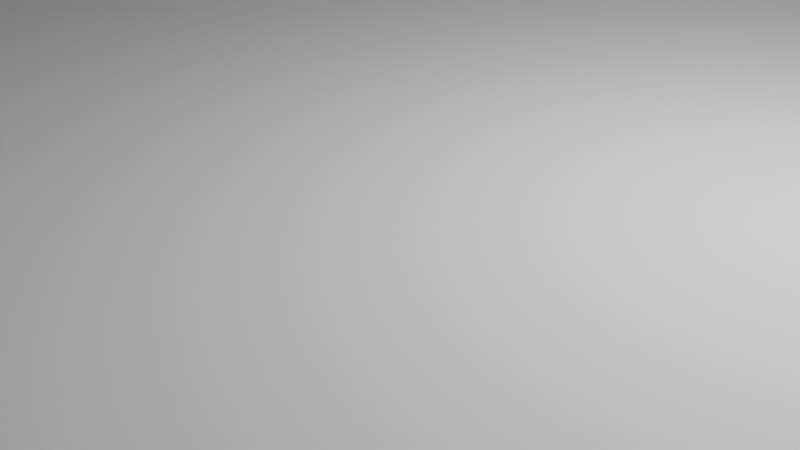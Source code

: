 # Source: Esp32Case_V0.9.blend  (saved by Blender 3.3.6; exported with 4.5.12 LTS)
import bpy
from mathutils import Matrix  # noqa: F401  (used for matrix-valued properties, if any)

bpy.ops.wm.read_factory_settings(use_empty=True)
scene = bpy.context.scene
scene.name = 'Scene'

# ---- collections
col_collection = bpy.data.collections.new('Collection'); scene.collection.children.link(col_collection)

# ---- world
world_world = bpy.data.worlds.new('World'); scene.world = world_world
world_world.use_nodes = True; world_world.node_tree.nodes.clear()
_N = world_world.node_tree.nodes; _L = world_world.node_tree.links
n0 = _N.new('ShaderNodeOutputWorld'); n0.name = 'World Output'; n0.location = (300, 300)
n1 = _N.new('ShaderNodeBackground'); n1.name = 'Background'; n1.location = (10, 300)
n1.inputs[0].default_value = (0.05088, 0.05088, 0.05088, 1.0)
_L.new(n1.outputs[0], n0.inputs[0])
n0.is_active_output = True
world_world.color = (0.05088, 0.05088, 0.05088)
world_world.use_sun_shadow = False
world_world.sun_shadow_jitter_overblur = 0.0

# ---- cameras
cam_camera = bpy.data.cameras.new('Camera')
cam_camera.clip_end = 100.0
cam_camera.ortho_scale = 7.314

# ---- lights
light_light = bpy.data.lights.new('Light', 'POINT')
light_light.transmission_factor = 0.0
light_light.energy = 1000.0
light_light.shadow_soft_size = 0.1
light_light.shadow_maximum_resolution = 0.006
light_light.use_absolute_resolution = True

# ---- meshes
me_plane = bpy.data.meshes.new('Plane')
me_plane.from_pydata([(-21.0, -20.0, 0.0), (21.0, -20.0, 0.0), (-21.0, 20.0, 0.0), (21.0, 20.0, 0.0), (-21.0, 20.0, 1.0), (-21.0, -20.0, 1.0), (21.0, -20.0, 1.0), (21.0, 20.0, 1.0), (22.48, -21.41, 1.0), (22.48, 21.41, 1.0), (-21.0, 20.0, 5.0), (-21.0, -20.0, 5.0), (21.0, -20.0, 5.0), (21.0, 20.0, 5.0), (22.48, -21.41, 5.0), (22.48, 21.41, 5.0), (22.48, -20.02, 1.0), (22.48, 19.98, 1.0), (22.48, -20.02, 5.0), (22.48, 19.98, 5.0), (-1.884, 16.76, 0.0), (-1.884, 20.0, 0.0), (10.12, 20.0, 0.0), (10.12, 16.76, 0.0), (-1.884, 16.76, 1.0), (-1.884, 20.0, 1.0), (10.12, 20.0, 1.0), (10.12, 16.76, 1.0), (-1.884, 21.41, 1.0), (10.12, 21.41, 1.0), (-1.884, 21.41, 1.1), (10.12, 21.41, 1.1), (-1.884, 20.0, 1.1), (10.12, 20.0, 1.1), (-9.46, -20.0, 0.0), (-9.46, -17.2, 0.0), (-2.46, -17.2, 0.0), (-2.46, -20.0, 0.0), (-9.46, -20.0, 1.0), (-9.46, -17.2, 1.0), (-2.46, -17.2, 1.0), (-2.46, -20.0, 1.0), (-2.46, -21.41, 1.0), (-9.46, -21.41, 1.0), (-2.46, -21.41, 5.0), (-9.46, -21.41, 5.0), (-2.46, -20.0, 5.0), (-9.46, -20.0, 5.0), (-17.09, -2.5, 0.0), (-17.09, 2.5, 0.0), (-12.09, 2.5, 0.0), (-12.09, -2.5, 0.0), (-17.09, -2.5, 1.0), (-17.09, 2.5, 1.0), (-12.09, -2.5, 1.0), (-12.09, 2.5, 1.0), (15.93, -10.5, 0.0), (15.93, 10.5, 0.0), (21.0, -10.5, 0.0), (21.0, 10.5, 0.0), (15.93, 10.5, 1.0), (21.0, -10.5, 1.0), (21.0, 10.5, 1.0), (15.93, -10.5, 1.0), (21.0, -10.5, 1.15), (21.0, 10.5, 1.15), (22.48, -10.5, 0.0), (22.48, 10.5, 0.0), (22.48, 10.5, 1.0), (22.48, -10.5, 1.0), (22.48, -10.5, 1.15), (22.48, 10.5, 1.15), (28.98, -21.41, 1.0), (28.98, -21.41, 5.0), (28.98, -20.02, 1.0), (28.98, -20.02, 5.0), (28.98, -10.5, 0.0), (28.98, 19.98, 1.0), (28.98, 19.98, 5.0), (28.98, -10.5, 1.0), (28.98, 10.5, 0.0), (28.98, 21.41, 1.0), (28.98, 21.41, 5.0), (28.98, 10.5, 1.0), (-21.0, 20.0, 4.0), (21.0, 20.0, 4.0), (21.0, -20.0, 4.0), (-2.46, -20.0, 4.0), (-21.0, 20.0, 4.5), (21.0, -20.0, 4.5), (21.0, 20.0, 4.5), (-2.46, -19.5, 4.5), (-22.48, 20.81, 0.6), (-21.88, 21.41, 0.6), (-21.87, 20.82, 0.0), (-22.47, 20.93, 0.6), (-22.44, 21.04, 0.6), (-22.38, 21.15, 0.6), (-22.31, 21.24, 0.6), (-22.47, 20.82, 0.4829), (-22.44, 20.93, 0.4855), (-22.41, 21.04, 0.4859), (-22.36, 21.14, 0.4864), (-22.3, 21.23, 0.4867), (-22.44, 20.82, 0.3704), (-22.4, 20.93, 0.3755), (-22.37, 21.04, 0.3781), (-22.33, 21.13, 0.3818), (-22.28, 21.21, 0.3838), (-22.38, 20.82, 0.2667), (-22.36, 20.93, 0.2745), (-22.33, 21.03, 0.283), (-22.3, 21.12, 0.295), (-22.25, 21.19, 0.3018), (-22.23, 21.16, 0.2517), (-21.88, 21.4, 0.4829), (-21.88, 21.37, 0.3704), (-21.88, 21.31, 0.2667), (-21.88, 21.24, 0.1757), (-22.0, 21.4, 0.6), (-22.0, 21.37, 0.4841), (-22.0, 21.34, 0.3733), (-21.99, 21.29, 0.273), (-21.99, 21.23, 0.1889), (-22.11, 21.37, 0.6), (-22.11, 21.33, 0.4855), (-22.1, 21.3, 0.3776), (-22.1, 21.27, 0.2827), (-22.09, 21.21, 0.2056), (-22.22, 21.31, 0.6), (-22.21, 21.29, 0.4864), (-22.2, 21.26, 0.3818), (-22.19, 21.23, 0.295), (-22.18, 21.19, 0.228), (-21.99, 20.82, 0.01153), (-22.1, 20.82, 0.04567), (-22.21, 20.82, 0.1011), (-22.3, 20.82, 0.1757), (-21.87, 20.94, 0.01153), (-21.99, 20.94, 0.04563), (-22.1, 20.93, 0.07642), (-22.2, 20.93, 0.1232), (-22.29, 20.93, 0.1884), (-21.87, 21.05, 0.04567), (-21.99, 21.04, 0.08082), (-22.1, 21.04, 0.1112), (-22.2, 21.04, 0.1505), (-22.27, 21.03, 0.2055), (-21.87, 21.15, 0.1011), (-21.99, 21.14, 0.1267), (-22.1, 21.13, 0.1514), (-22.18, 21.12, 0.1826), (-22.25, 21.11, 0.228), (-22.48, -20.81, 0.6), (-21.87, -20.82, 0.0), (-21.88, -21.41, 0.6), (-22.47, -20.82, 0.4829), (-22.44, -20.82, 0.3704), (-22.38, -20.82, 0.2667), (-22.3, -20.82, 0.1757), (-22.47, -20.93, 0.6), (-22.44, -20.93, 0.4841), (-22.41, -20.93, 0.3733), (-22.36, -20.93, 0.273), (-22.29, -20.93, 0.1889), (-22.44, -21.04, 0.6), (-22.4, -21.04, 0.4855), (-22.37, -21.04, 0.3776), (-22.33, -21.03, 0.2827), (-22.27, -21.03, 0.2056), (-22.38, -21.15, 0.6), (-22.36, -21.14, 0.4864), (-22.33, -21.13, 0.3818), (-22.3, -21.12, 0.295), (-22.25, -21.11, 0.228), (-22.23, -21.16, 0.2517), (-21.87, -20.94, 0.01153), (-21.87, -21.05, 0.04567), (-21.87, -21.15, 0.1011), (-21.88, -21.24, 0.1757), (-21.99, -20.82, 0.01153), (-21.99, -20.94, 0.04563), (-21.99, -21.05, 0.07642), (-21.99, -21.15, 0.1232), (-21.99, -21.23, 0.1884), (-22.1, -20.82, 0.04567), (-22.1, -20.93, 0.08082), (-22.1, -21.04, 0.1112), (-22.1, -21.14, 0.1505), (-22.09, -21.21, 0.2055), (-22.21, -20.82, 0.1011), (-22.2, -20.93, 0.1267), (-22.2, -21.04, 0.1514), (-22.18, -21.12, 0.1826), (-22.18, -21.19, 0.228), (-22.0, -21.4, 0.6), (-22.11, -21.37, 0.6), (-22.22, -21.31, 0.6), (-22.31, -21.24, 0.6), (-21.88, -21.4, 0.4829), (-22.0, -21.37, 0.4855), (-22.11, -21.34, 0.4859), (-22.21, -21.29, 0.4864), (-22.3, -21.23, 0.4867), (-21.88, -21.37, 0.3704), (-22.0, -21.33, 0.3755), (-22.1, -21.3, 0.3781), (-22.2, -21.26, 0.3818), (-22.28, -21.21, 0.3838), (-21.88, -21.31, 0.2667), (-21.99, -21.29, 0.2745), (-22.1, -21.26, 0.283), (-22.19, -21.23, 0.295), (-22.25, -21.19, 0.3018), (22.48, -20.81, 0.0), (22.48, -21.41, 0.6), (22.48, -20.93, 0.01153), (22.48, -21.04, 0.04567), (22.48, -21.15, 0.1011), (22.48, -21.24, 0.1757), (22.48, -21.31, 0.2667), (22.48, -21.37, 0.3704), (22.48, -21.4, 0.4829), (22.48, 21.41, 0.6), (22.48, 20.81, 0.0), (22.48, 21.4, 0.4829), (22.48, 21.37, 0.3704), (22.48, 21.31, 0.2667), (22.48, 21.24, 0.1757), (22.48, 21.15, 0.1011), (22.48, 21.04, 0.04567), (22.48, 20.93, 0.01153), (-22.48, 20.81, 1.0), (-21.88, 21.41, 1.0), (-22.47, 20.93, 1.0), (-22.44, 21.04, 1.0), (-22.38, 21.15, 1.0), (-22.31, 21.24, 1.0), (-22.22, 21.31, 1.0), (-22.11, 21.37, 1.0), (-22.0, 21.4, 1.0), (-21.88, -21.41, 1.0), (-22.48, -20.81, 1.0), (-22.0, -21.4, 1.0), (-22.11, -21.37, 1.0), (-22.22, -21.31, 1.0), (-22.31, -21.24, 1.0), (-22.38, -21.15, 1.0), (-22.44, -21.04, 1.0), (-22.47, -20.93, 1.0), (-21.88, 21.41, 5.0), (-22.48, 20.81, 5.0), (-22.05, 21.0, 5.0), (-22.0, 21.4, 5.0), (-22.11, 21.37, 5.0), (-22.22, 21.31, 5.0), (-22.31, 21.24, 5.0), (-22.38, 21.15, 5.0), (-22.44, 21.04, 5.0), (-22.47, 20.93, 5.0), (-22.48, -20.81, 5.0), (-21.88, -21.41, 5.0), (-22.05, -21.0, 5.0), (-22.47, -20.93, 5.0), (-22.44, -21.04, 5.0), (-22.38, -21.15, 5.0), (-22.31, -21.24, 5.0), (-22.22, -21.31, 5.0), (-22.11, -21.37, 5.0), (-22.0, -21.4, 5.0), (10.12, 21.41, 0.6), (10.12, 20.81, 0.0), (10.12, 21.4, 0.4829), (10.12, 21.37, 0.3704), (10.12, 21.31, 0.2667), (10.12, 21.24, 0.1757), (10.12, 21.15, 0.1011), (10.12, 21.04, 0.04567), (10.12, 20.93, 0.01153), (-1.884, 20.82, 0.0), (-1.884, 21.41, 0.6), (-1.884, 20.94, 0.01153), (-1.884, 21.05, 0.04567), (-1.884, 21.15, 0.1011), (-1.884, 21.24, 0.1757), (-1.884, 21.31, 0.2667), (-1.884, 21.37, 0.3704), (-1.884, 21.4, 0.4829), (-9.46, -21.41, 0.6), (-9.46, -20.82, 0.0), (-9.46, -21.4, 0.4829), (-9.46, -21.37, 0.3704), (-9.46, -21.31, 0.2667), (-9.46, -21.24, 0.1757), (-9.46, -21.15, 0.1011), (-9.46, -21.05, 0.04567), (-9.46, -20.94, 0.01153), (-2.46, -20.81, 0.0), (-2.46, -21.41, 0.6), (-2.46, -20.93, 0.01153), (-2.46, -21.04, 0.04567), (-2.46, -21.15, 0.1011), (-2.46, -21.24, 0.1757), (-2.46, -21.31, 0.2667), (-2.46, -21.37, 0.3704), (-2.46, -21.4, 0.4829), (28.98, -21.41, 0.6), (28.98, -20.81, 0.0), (28.98, -21.4, 0.4829), (28.98, -21.37, 0.3704), (28.98, -21.31, 0.2667), (28.98, -21.24, 0.1757), (28.98, -21.15, 0.1011), (28.98, -21.04, 0.04567), (28.98, -20.93, 0.01153), (28.98, 20.81, 0.0), (28.98, 21.41, 0.6), (28.98, 20.93, 0.01153), (28.98, 21.04, 0.04567), (28.98, 21.15, 0.1011), (28.98, 21.24, 0.1757), (28.98, 21.31, 0.2667), (28.98, 21.37, 0.3704), (28.98, 21.4, 0.4829), (-7.0, 20.0, 5.0), (-7.0, 20.0, 5.0), (7.0, 20.0, 5.0), (7.0, 20.0, 5.0), (7.0, 20.0, 4.0), (7.0, 20.0, 4.0), (-7.0, 20.0, 4.0), (-7.0, 20.0, 4.0), (7.0, 20.0, 4.5), (7.0, 19.5, 4.5), (-7.0, 19.5, 4.5), (-7.0, 20.0, 4.5), (10.5, -20.0, 5.0), (10.5, -20.0, 5.0), (10.5, -20.0, 4.0), (10.5, -20.0, 4.0), (10.5, -20.0, 4.5), (10.5, -19.5, 4.5)], [], [(0, 2, 49, 48), (20, 50, 49, 2, 21), (55, 24, 25, 4, 5, 38, 39, 54, 52, 53), (62, 7, 26, 27, 24, 55, 54, 39, 40, 41, 6, 61, 63, 60), (5, 4, 84, 10, 11), (61, 6, 86, 12, 13, 85, 7, 62, 65, 64), (93, 233, 28, 280), (3, 22, 271, 224), (67, 224, 315, 80), (0, 34, 289, 154), (232, 242, 260, 251), (37, 1, 214, 297), (8, 215, 306, 72), (9, 15, 82, 81), (15, 19, 78, 82), (2, 0, 154, 94), (92, 153, 242, 232), (223, 9, 81, 316), (214, 66, 76, 307), (241, 155, 288, 43), (8, 14, 44, 42), (11, 10, 252, 251, 260, 262), (261, 241, 43, 45), (26, 33, 31, 29, 270, 272, 273, 274, 275, 276, 277, 278, 271, 22, 23, 27), (14, 12, 336, 337, 46, 44), (11, 262, 261, 45, 47), (19, 15, 13, 12, 14, 18), (10, 324, 325, 326, 327, 13, 15, 250, 252), (18, 14, 73, 75), (30, 28, 233, 250, 15, 9, 29, 31), (328, 85, 90, 332), (5, 11, 47, 38), (87, 339, 338, 86, 6, 41), (69, 16, 74, 79), (71, 68, 17, 19, 18, 16, 69, 70), (43, 288, 290, 291, 292, 293, 294, 295, 296, 289, 34, 35, 39, 38, 47, 45), (28, 30, 32, 25, 24, 20, 21, 279, 281, 282, 283, 284, 285, 286, 287, 280), (23, 20, 24, 27), (30, 31, 33, 32), (41, 40, 36, 37, 297, 299, 300, 301, 302, 303, 304, 305, 298, 42, 44, 46, 87), (39, 35, 36, 40), (74, 72, 306, 308, 309, 310, 311, 312, 313, 314, 307, 76, 79), (52, 48, 49, 53), (53, 49, 50, 55), (50, 51, 54, 55), (51, 48, 52, 54), (63, 56, 57, 60), (68, 71, 65, 62, 60, 57, 59, 67), (66, 58, 56, 63, 61, 64, 70, 69), (65, 71, 70, 64), (80, 315, 317, 318, 319, 320, 321, 322, 323, 316, 81, 77, 83), (77, 81, 82, 78), (72, 74, 75, 73), (17, 68, 83, 77), (29, 9, 223, 270), (16, 18, 75, 74), (59, 3, 224, 67), (66, 69, 79, 76), (14, 8, 72, 73), (298, 215, 8, 42), (214, 1, 58, 66), (68, 67, 80, 83), (19, 17, 77, 78), (33, 26, 7, 85, 328, 329, 330, 331, 84, 4, 25, 32), (336, 12, 89, 340), (324, 10, 88, 335), (85, 13, 90), (10, 84, 88), (87, 46, 91), (339, 87, 91, 341), (12, 86, 89), (92, 95, 100, 99), (95, 96, 101, 100), (96, 97, 102, 101), (97, 98, 103, 102), (99, 100, 105, 104), (100, 101, 106, 105), (101, 102, 107, 106), (102, 103, 108, 107), (104, 105, 110, 109), (105, 106, 111, 110), (106, 107, 112, 111), (107, 108, 113, 112), (109, 110, 142, 137), (110, 111, 147, 142), (111, 112, 152, 147), (112, 113, 114, 152), (93, 115, 120, 119), (115, 116, 121, 120), (116, 117, 122, 121), (117, 118, 123, 122), (119, 120, 125, 124), (120, 121, 126, 125), (121, 122, 127, 126), (122, 123, 128, 127), (124, 125, 130, 129), (125, 126, 131, 130), (126, 127, 132, 131), (127, 128, 133, 132), (129, 130, 103, 98), (130, 131, 108, 103), (131, 132, 113, 108), (132, 133, 114, 113), (94, 134, 139, 138), (134, 135, 140, 139), (135, 136, 141, 140), (136, 137, 142, 141), (138, 139, 144, 143), (139, 140, 145, 144), (140, 141, 146, 145), (141, 142, 147, 146), (143, 144, 149, 148), (144, 145, 150, 149), (145, 146, 151, 150), (146, 147, 152, 151), (148, 149, 123, 118), (149, 150, 128, 123), (150, 151, 133, 128), (151, 152, 114, 133), (153, 156, 161, 160), (156, 157, 162, 161), (157, 158, 163, 162), (158, 159, 164, 163), (160, 161, 166, 165), (161, 162, 167, 166), (162, 163, 168, 167), (163, 164, 169, 168), (165, 166, 171, 170), (166, 167, 172, 171), (167, 168, 173, 172), (168, 169, 174, 173), (170, 171, 203, 198), (171, 172, 208, 203), (172, 173, 213, 208), (173, 174, 175, 213), (154, 176, 181, 180), (176, 177, 182, 181), (177, 178, 183, 182), (178, 179, 184, 183), (180, 181, 186, 185), (181, 182, 187, 186), (182, 183, 188, 187), (183, 184, 189, 188), (185, 186, 191, 190), (186, 187, 192, 191), (187, 188, 193, 192), (188, 189, 194, 193), (190, 191, 164, 159), (191, 192, 169, 164), (192, 193, 174, 169), (193, 194, 175, 174), (155, 195, 200, 199), (195, 196, 201, 200), (196, 197, 202, 201), (197, 198, 203, 202), (199, 200, 205, 204), (200, 201, 206, 205), (201, 202, 207, 206), (202, 203, 208, 207), (204, 205, 210, 209), (205, 206, 211, 210), (206, 207, 212, 211), (207, 208, 213, 212), (209, 210, 184, 179), (210, 211, 189, 184), (211, 212, 194, 189), (212, 213, 175, 194), (250, 253, 252), (253, 254, 252), (254, 255, 252), (255, 256, 252), (256, 257, 252), (257, 258, 252), (258, 259, 252), (259, 251, 252), (260, 263, 262), (263, 264, 262), (264, 265, 262), (265, 266, 262), (266, 267, 262), (267, 268, 262), (268, 269, 262), (269, 261, 262), (92, 232, 234, 95), (95, 234, 235, 96), (96, 235, 236, 97), (97, 236, 237, 98), (98, 237, 238, 129), (129, 238, 239, 124), (124, 239, 240, 119), (119, 240, 233, 93), (232, 251, 259, 234), (234, 259, 258, 235), (235, 258, 257, 236), (236, 257, 256, 237), (237, 256, 255, 238), (238, 255, 254, 239), (239, 254, 253, 240), (240, 253, 250, 233), (93, 280, 287, 115), (115, 287, 286, 116), (116, 286, 285, 117), (117, 285, 284, 118), (118, 284, 283, 148), (148, 283, 282, 143), (143, 282, 281, 138), (138, 281, 279, 94), (215, 298, 305, 222), (222, 305, 304, 221), (221, 304, 303, 220), (220, 303, 302, 219), (219, 302, 301, 218), (218, 301, 300, 217), (217, 300, 299, 216), (216, 299, 297, 214), (94, 154, 180, 134), (134, 180, 185, 135), (135, 185, 190, 136), (136, 190, 159, 137), (137, 159, 158, 109), (109, 158, 157, 104), (104, 157, 156, 99), (99, 156, 153, 92), (155, 241, 243, 195), (195, 243, 244, 196), (196, 244, 245, 197), (197, 245, 246, 198), (198, 246, 247, 170), (170, 247, 248, 165), (165, 248, 249, 160), (160, 249, 242, 153), (241, 261, 269, 243), (243, 269, 268, 244), (244, 268, 267, 245), (245, 267, 266, 246), (246, 266, 265, 247), (247, 265, 264, 248), (248, 264, 263, 249), (249, 263, 260, 242), (224, 271, 278, 231), (231, 278, 277, 230), (230, 277, 276, 229), (229, 276, 275, 228), (228, 275, 274, 227), (227, 274, 273, 226), (226, 273, 272, 225), (225, 272, 270, 223), (154, 289, 296, 176), (176, 296, 295, 177), (177, 295, 294, 178), (178, 294, 293, 179), (179, 293, 292, 209), (209, 292, 291, 204), (204, 291, 290, 199), (199, 290, 288, 155), (315, 224, 231, 317), (317, 231, 230, 318), (318, 230, 229, 319), (319, 229, 228, 320), (320, 228, 227, 321), (321, 227, 226, 322), (322, 226, 225, 323), (323, 225, 223, 316), (214, 307, 314, 216), (216, 314, 313, 217), (217, 313, 312, 218), (218, 312, 311, 219), (219, 311, 310, 220), (220, 310, 309, 221), (221, 309, 308, 222), (222, 308, 306, 215), (2, 94, 279, 21), (13, 327, 332, 90), (327, 326, 333, 332), (326, 325, 334, 333), (325, 324, 335, 334), (84, 331, 335, 88), (331, 330, 334, 335), (330, 329, 333, 334), (329, 328, 332, 333), (86, 338, 340, 89), (338, 339, 341, 340), (46, 337, 341, 91), (337, 336, 340, 341), (51, 35, 34, 0, 48), (1, 37, 36, 35, 51, 50, 20, 23, 22, 3, 59, 57, 56, 58)])
_uv = me_plane.uv_layers.new(name='UVMap')
_uv.uv.foreach_set('vector', [0.0, 0.0, 0.0, 1.0, 0.09309, 0.5625, 0.09309, 0.4375, 0.4551, 0.9189, 0.2121, 0.5625, 0.09309, 0.5625, 0.0, 1.0, 0.4551, 1.0, 0.2121, 0.5625, 0.4551, 0.9189, 0.4551, 1.0, 0.0, 1.0, 0.0, 0.0, 0.2748, 0.0, 0.2748, 0.07006, 0.2121, 0.4375, 0.09309, 0.4375, 0.09309, 0.5625, 1.0, 0.7625, 1.0, 1.0, 0.7409, 1.0, 0.7409, 0.9189, 0.4551, 0.9189, 0.2121, 0.5625, 0.2121, 0.4375, 0.2748, 0.07006, 0.4414, 0.07006, 0.4414, 0.0, 1.0, 0.0, 1.0, 0.2375, 0.8792, 0.2375, 0.8792, 0.7625, 0.0, 0.0, 0.0, 1.0, 0.0, 1.0, 0.0, 1.0, 0.0, 0.0, 1.0, 0.2375, 1.0, 0.0, 1.0, 0.0, 1.0, 0.0, 1.0, 1.0, 1.0, 1.0, 1.0, 1.0, 1.0, 0.7625, 1.0, 0.7625, 1.0, 0.2375, 0.01334, 1.0, 0.01334, 1.0, 0.4581, 1.0, 0.4581, 1.0, 1.0, 1.0, 0.7409, 1.0, 0.7317, 1.0, 1.014, 1.0, 1.0, 0.7452, 1.0, 0.986, 1.0, 0.986, 1.0, 0.7452, 0.0, 0.0, 0.2748, 0.0, 0.2834, 0.0, 0.0, 0.0, 0.0, 0.986, 0.0, 0.01401, 0.0, 0.01401, 0.0, 0.986, 0.4414, 0.0, 1.0, 0.0, 1.014, 0.0, 0.4437, 0.0, 1.0, 0.0, 1.0, 0.0, 1.0, 0.0, 1.0, 0.0, 1.0, 1.0, 1.0, 1.0, 1.0, 1.0, 1.0, 1.0, 1.0, 1.0, 1.0, 0.6667, 1.0, 0.6667, 1.0, 1.0, 0.0, 1.0, 0.0, 0.0, 0.0, 0.0, 0.0, 1.0, 0.0, 0.986, 0.0, 0.01401, 0.0, 0.01401, 0.0, 0.986, 1.0, 1.0, 1.0, 1.0, 1.0, 1.0, 1.0, 1.0, 1.0, 0.01401, 1.0, 0.2548, 1.0, 0.2548, 1.0, 0.01401, 0.01334, 0.0, 0.01334, 0.0, 0.2896, 0.0, 0.2896, 0.0, 1.0, 0.0, 1.0, 0.0, 0.4453, 0.0, 0.4453, 0.0, 0.0, 0.0, 0.0, 1.0, 0.0, 1.0, 0.0, 0.986, 0.0, 0.01401, 0.0, 0.0, 0.01334, 0.0, 0.01334, 0.0, 0.2896, 0.0, 0.2896, 0.0, 0.6171, 0.7095, 0.625, 0.7095, 0.625, 0.6918, 0.6171, 0.6918, 0.5856, 0.6918, 0.5764, 0.6919, 0.5675, 0.6923, 0.5593, 0.693, 0.5521, 0.694, 0.5463, 0.6951, 0.5419, 0.6964, 0.5392, 0.6978, 0.5383, 0.6993, 0.5383, 0.7095, 0.5383, 0.75, 0.6171, 0.75, 1.0, 0.0, 1.0, 0.0, 0.8138, 0.0, 0.6276, 0.0, 0.4414, 0.0, 0.4453, 0.0, 0.0, 0.0, 0.0, 0.0, 0.01334, 0.0, 0.2896, 0.0, 0.2748, 0.0, 1.0, 0.6667, 1.0, 1.0, 1.0, 1.0, 1.0, 0.0, 1.0, 0.0, 1.0, 0.3333, 0.0, 1.0, 0.2, 1.0, 0.4, 1.0, 0.6, 1.0, 0.8, 1.0, 1.0, 1.0, 1.0, 1.0, 0.01334, 1.0, 0.0, 1.0, 1.0, 0.3333, 1.0, 0.0, 1.0, 0.0, 1.0, 0.3333, 0.4581, 1.0, 0.4581, 1.0, 0.01334, 1.0, 0.01334, 1.0, 1.0, 1.0, 1.0, 1.0, 0.725, 1.0, 0.725, 1.0, 0.8, 1.0, 1.0, 1.0, 1.0, 1.0, 0.8, 1.0, 0.0, 0.0, 0.0, 0.0, 0.2748, 0.0, 0.2748, 0.0, 0.4414, 0.0, 0.6276, 0.0, 0.8138, 0.0, 1.0, 0.0, 1.0, 0.0, 0.4414, 0.0, 1.0, 0.4126, 1.0, 0.3333, 1.0, 0.3333, 1.0, 0.4126, 1.0, 0.5877, 1.0, 0.5877, 1.0, 0.6667, 1.0, 0.6667, 1.0, 0.3333, 1.0, 0.3333, 1.0, 0.4126, 1.0, 0.4126, 0.4182, 0.1557, 0.4097, 0.1557, 0.4073, 0.156, 0.4052, 0.1567, 0.4033, 0.1579, 0.4015, 0.1596, 0.3997, 0.1616, 0.3983, 0.1638, 0.3973, 0.1663, 0.397, 0.1689, 0.397, 0.1873, 0.397, 0.25, 0.4182, 0.25, 0.4182, 0.1873, 0.5972, 0.1873, 0.5972, 0.1557, 0.6171, 0.05823, 0.625, 0.05823, 0.625, 0.04055, 0.6171, 0.04055, 0.6171, 0.0, 0.5383, 0.0, 0.5383, 0.04055, 0.5383, 0.05085, 0.5392, 0.05229, 0.5419, 0.05367, 0.5463, 0.05495, 0.5521, 0.05607, 0.5593, 0.05698, 0.5675, 0.05767, 0.5764, 0.05809, 0.5856, 0.05823, 0.5383, 0.75, 0.5383, 1.0, 0.6171, 1.0, 0.6171, 0.75, 0.875, 0.6918, 0.625, 0.6918, 0.625, 0.7095, 0.875, 0.7095, 0.4182, 0.5627, 0.4182, 0.5, 0.397, 0.5, 0.397, 0.5627, 0.397, 0.5809, 0.3973, 0.5835, 0.3982, 0.586, 0.3996, 0.5883, 0.4013, 0.5904, 0.4031, 0.592, 0.4051, 0.5933, 0.4073, 0.594, 0.4097, 0.5943, 0.4182, 0.5943, 0.5972, 0.5943, 0.5972, 0.5627, 0.5077, 0.5627, 0.4182, 0.25, 0.397, 0.25, 0.397, 0.5, 0.4182, 0.5, 1.0, 0.3333, 1.0, 0.0, 1.0, 0.0, 1.0, 0.0004261, 1.0, 0.001605, 1.0, 0.003214, 1.0, 0.004515, 1.0, 0.008954, 1.0, 0.01021, 1.0, 0.01174, 1.0, 0.01401, 1.0, 0.2548, 1.0, 0.4126, 0.5125, 0.0, 0.5, 0.0, 0.5, 0.25, 0.5125, 0.25, 0.5125, 0.25, 0.5, 0.25, 0.5, 0.5, 0.5125, 0.5, 0.5, 0.5, 0.5, 0.75, 0.5125, 0.75, 0.5125, 0.5, 0.5, 0.75, 0.5, 1.0, 0.5125, 1.0, 0.5125, 0.75, 0.6122, 0.0, 0.5267, 0.0, 0.5267, 0.25, 0.6122, 0.25, 0.6122, 0.332, 0.625, 0.332, 0.625, 0.3134, 0.6122, 0.3134, 0.6122, 0.25, 0.5267, 0.25, 0.5267, 0.3134, 0.5267, 0.332, 0.5267, 0.918, 0.5267, 0.9366, 0.5267, 1.0, 0.6122, 1.0, 0.6122, 0.9366, 0.625, 0.9366, 0.625, 0.918, 0.6122, 0.918, 0.8116, 0.5, 0.793, 0.5, 0.793, 0.75, 0.8116, 0.75, 1.0, 0.7452, 1.0, 0.986, 1.0, 0.9883, 1.0, 0.9898, 1.0, 0.9911, 1.0, 0.9955, 1.0, 0.9968, 1.0, 0.9984, 1.0, 0.9996, 1.0, 1.0, 1.0, 1.0, 1.0, 0.6667, 1.0, 0.5877, 1.0, 0.6667, 1.0, 1.0, 1.0, 1.0, 1.0, 0.6667, 1.0, 0.0, 1.0, 0.3333, 1.0, 0.3333, 1.0, 0.0, 1.0, 0.6667, 1.0, 0.5877, 1.0, 0.5877, 1.0, 0.6667, 0.725, 1.0, 1.0, 1.0, 1.0, 1.0, 0.725, 1.0, 1.0, 0.3333, 1.0, 0.3333, 1.0, 0.3333, 1.0, 0.3333, 1.0, 0.7625, 1.0, 1.0, 1.0, 0.986, 1.0, 0.7452, 0.5267, 0.918, 0.6122, 0.918, 0.6122, 0.918, 0.5267, 0.918, 1.0, 0.0, 1.0, 0.0, 1.0, 0.0, 1.0, 0.0, 0.4453, 0.0, 1.0, 0.0, 1.0, 0.0, 0.4453, 0.0, 1.0, 0.01401, 1.0, 0.0, 1.0, 0.2375, 1.0, 0.2548, 0.6122, 0.332, 0.5267, 0.332, 0.5267, 0.332, 0.6122, 0.332, 1.0, 0.6667, 1.0, 0.6667, 1.0, 0.6667, 1.0, 0.6667, 0.7409, 1.0, 0.7409, 1.0, 1.0, 1.0, 1.0, 1.0, 0.8, 1.0, 0.6, 1.0, 0.4, 1.0, 0.2, 1.0, 0.0, 1.0, 0.0, 1.0, 0.4551, 1.0, 0.4551, 1.0, 0.8138, 0.0, 1.0, 0.0, 1.0, 0.0, 0.8138, 0.0, 0.2, 1.0, 0.0, 1.0, 0.0, 1.0, 0.2, 1.0, 1.0, 1.0, 1.0, 1.0, 1.0, 1.0, 0.0, 1.0, 0.0, 1.0, 0.0, 1.0, 0.5077, 0.5627, 0.5972, 0.5627, 0.5077, 0.5627, 0.6276, 0.0, 0.4414, 0.0, 0.4414, 0.0, 0.6276, 0.0, 1.0, 0.0, 1.0, 0.0, 1.0, 0.0, 0.0, 0.986, 0.0, 0.9887, 0.0, 0.9887, 0.0, 0.986, 0.0, 0.9887, 0.0, 0.9914, 0.0, 0.9913, 0.0, 0.9887, 0.0, 0.9914, 0.0, 0.9938, 0.0, 0.9936, 0.0, 0.9913, 0.0, 0.9938, 0.0, 1.0, 0.0, 1.0, 0.0, 0.9936, 0.0, 0.986, 0.0, 0.9887, 0.0, 0.9887, 0.0, 0.986, 0.0, 0.9887, 0.0, 0.9913, 0.0, 0.9912, 0.0, 0.9887, 0.0, 0.9913, 0.0, 0.9936, 0.0, 0.9934, 0.0, 0.9912, 0.0, 0.9936, 0.0, 1.0, 0.0, 1.0, 0.0, 0.9934, 0.0, 0.986, 0.0, 0.9887, 0.0, 0.9887, 0.0, 0.9861, 0.0, 0.9887, 0.0, 0.9912, 0.0, 0.9911, 0.0, 0.9887, 0.0, 0.9912, 0.0, 0.9934, 0.0, 0.9932, 0.0, 0.9911, 0.0, 0.9934, 0.0, 1.0, 0.0, 1.0, 0.0, 0.9932, 0.0, 0.9861, 0.0, 0.9887, 0.0, 0.9887, 0.0, 0.9861, 0.0, 0.9887, 0.0, 0.9911, 0.0, 0.9911, 0.0, 0.9887, 0.0, 0.9911, 0.0, 0.9932, 0.0, 0.993, 0.0, 0.9911, 0.0, 0.9932, 0.0, 1.0, 0.001895, 0.9981, 0.0, 0.993, 0.01334, 1.0, 0.01339, 1.0, 0.01084, 1.0, 0.01074, 1.0, 0.01339, 1.0, 0.01344, 1.0, 0.01089, 1.0, 0.01084, 1.0, 0.01344, 1.0, 0.0135, 1.0, 0.01094, 1.0, 0.01089, 1.0, 0.0135, 1.0, 0.01356, 1.0, 0.005498, 1.006, 0.01094, 1.0, 0.01074, 1.0, 0.01084, 1.0, 0.008384, 1.0, 0.008236, 1.0, 0.01084, 1.0, 0.01089, 1.0, 0.008476, 1.0, 0.008384, 1.0, 0.01089, 1.0, 0.01094, 1.0, 0.008592, 1.0, 0.008476, 1.0, 0.01094, 1.0, 0.005498, 1.006, 0.004336, 1.004, 0.008592, 1.0, 0.008236, 1.0, 0.008384, 1.0, 0.006131, 1.0, 0.00593, 1.0, 0.008384, 1.0, 0.008476, 1.0, 0.006348, 1.0, 0.006131, 1.0, 0.008476, 1.0, 0.008592, 1.0, 0.006642, 1.0, 0.006348, 1.0, 0.008592, 1.0, 0.004336, 1.004, 0.00341, 1.003, 0.006642, 1.0, 0.00593, 1.0, 0.006131, 1.0, 0.0, 1.0, 0.0, 1.0, 0.006131, 1.0, 0.006348, 1.0, 0.0, 1.0, 0.0, 1.0, 0.006348, 1.0, 0.006642, 1.0, 0.0, 1.0, 0.0, 1.0, 0.006642, 1.0, 0.00341, 1.003, 0.001895, 0.9981, 0.0, 1.0, 0.0, 1.0, 0.0, 0.9973, 0.0, 0.9999, 0.0, 1.003, 0.0, 0.9973, 0.0, 0.9946, 0.0, 0.9973, 0.0, 0.9999, 0.0, 0.9946, 0.0, 0.9922, 0.0, 0.995, 0.0, 0.9973, 0.0, 0.9922, 0.0, 0.9861, 0.0, 0.9887, 0.0, 0.995, 0.0, 1.003, 0.0, 0.9999, 0.0, 1.002, 0.0, 1.005, 0.0, 0.9999, 0.0, 0.9973, 0.0, 0.9999, 0.0, 1.002, 0.0, 0.9973, 0.0, 0.995, 0.0, 0.9976, 0.0, 0.9999, 0.0, 0.995, 0.0, 0.9887, 0.0, 0.9911, 0.0, 0.9976, 0.0, 1.005, 0.0, 1.002, 0.0, 1.005, 0.0, 1.008, 0.0, 1.002, 0.0, 0.9999, 0.0, 1.002, 0.0, 1.005, 0.0, 0.9999, 0.0, 0.9976, 0.0, 0.9999, 0.0, 1.002, 0.0, 0.9976, 0.0, 0.9911, 0.0, 0.993, 0.0, 0.9999, 0.0, 1.008, 0.0, 1.005, 0.005498, 1.006, 0.0, 1.014, 0.0, 1.005, 0.0, 1.002, 0.004336, 1.004, 0.005498, 1.006, 0.0, 1.002, 0.0, 0.9999, 0.00341, 1.003, 0.004336, 1.004, 0.0, 0.9999, 0.0, 0.993, 0.001895, 0.9981, 0.00341, 1.003, 0.0, 0.01401, 0.0, 0.01398, 0.0, 0.01131, 0.0, 0.01128, 0.0, 0.01398, 0.0, 0.01396, 0.0, 0.0113, 0.0, 0.01131, 0.0, 0.01396, 0.0, 0.01392, 0.0, 0.01129, 0.0, 0.0113, 0.0, 0.01392, 0.0, 0.01389, -0.005717, 0.005634, 0.0, 0.01129, 0.0, 0.01128, 0.0, 0.01131, 0.0, 0.008749, 0.0, 0.008648, 0.0, 0.01131, 0.0, 0.0113, 0.0, 0.008792, 0.0, 0.008749, 0.0, 0.0113, 0.0, 0.01129, 0.0, 0.008857, 0.0, 0.008792, 0.0, 0.01129, -0.005717, 0.005634, -0.004512, 0.004443, 0.0, 0.008857, 0.0, 0.008648, 0.0, 0.008749, 0.0, 0.006394, 0.0, 0.006226, 0.0, 0.008749, 0.0, 0.008792, 0.0, 0.006578, 0.0, 0.006394, 0.0, 0.008792, 0.0, 0.008857, 0.0, 0.006842, 0.0, 0.006578, 0.0, 0.008857, -0.004512, 0.004443, -0.00355, 0.003494, 0.0, 0.006842, 0.0, 0.006226, 0.0, 0.006394, 0.0, 0.0, 0.0, 0.0, 0.0, 0.006394, 0.0, 0.006578, 0.0, 0.0, 0.0, 0.0, 0.0, 0.006578, 0.0, 0.006842, 0.0, 0.0, 0.0, 0.0, 0.0, 0.006842, -0.00355, 0.003494, 0.001895, 0.001942, 0.0, 0.0, 0.0, 0.0, 0.002664, 0.0, -3.054e-05, 0.0, -0.00274, 0.0, 0.002664, 0.0, 0.005212, 0.0, 0.002503, 0.0, -3.054e-05, 0.0, 0.005212, 0.0, 0.007542, 0.0, 0.004788, 0.0, 0.002503, 0.0, 0.007542, 0.0, 0.01356, 0.0, 0.011, 0.0, 0.004788, 0.0, -0.00274, 0.0, -3.054e-05, 0.0, -0.002632, 0.0, -0.005381, 0.0, -3.054e-05, 0.0, 0.002503, 0.0, -9.394e-05, 0.0, -0.002632, 0.0, 0.002503, 0.0, 0.004788, 0.0, 0.002159, 0.0, -9.394e-05, 0.0, 0.004788, 0.0, 0.011, 0.0, 0.008672, 0.0, 0.002159, 0.0, -0.005381, 0.0, -0.002632, 0.0, -0.005017, 0.0, -0.007825, 0.0, -0.002632, 0.0, -9.394e-05, 0.0, -0.002402, 0.0, -0.005017, 0.0, -9.394e-05, 0.0, 0.002159, 0.0, -0.0001286, 0.0, -0.002402, 0.0, 0.002159, 0.0, 0.008672, 0.0, 0.00682, 0.0, -0.0001286, 0.0, -0.007825, 0.0, -0.005017, 0.0, -0.005717, 0.005634, -0.01408, 0.0, -0.005017, 0.0, -0.002402, 0.0, -0.004512, 0.004443, -0.005717, 0.005634, -0.002402, 0.0, -0.0001286, 0.0, -0.00355, 0.003494, -0.004512, 0.004443, -0.0001286, 0.0, 0.00682, 0.0, 0.001895, 0.001942, -0.00355, 0.003494, 0.01334, 0.0, 0.01074, 0.0, 0.01081, 0.0, 0.01339, 0.0, 0.01074, 0.0, 0.008236, 0.0, 0.008336, 0.0, 0.01081, 0.0, 0.008236, 0.0, 0.00593, 0.0, 0.006098, 0.0, 0.008336, 0.0, 0.00593, 0.0, 0.0, 0.0, 0.0, 0.0, 0.006098, 0.0, 0.01339, 0.0, 0.01081, 0.0, 0.01088, 0.0, 0.01344, 0.0, 0.01081, 0.0, 0.008336, 0.0, 0.008465, 0.0, 0.01088, 0.0, 0.008336, 0.0, 0.006098, 0.0, 0.006339, 0.0, 0.008465, 0.0, 0.006098, 0.0, 0.0, 0.0, 0.0, 0.0, 0.006339, 0.0, 0.01344, 0.0, 0.01088, 0.0, 0.01095, 0.0, 0.0135, 0.0, 0.01088, 0.0, 0.008465, 0.0, 0.008592, 0.0, 0.01095, 0.0, 0.008465, 0.0, 0.006339, 0.0, 0.006642, 0.0, 0.008592, 0.0, 0.006339, 0.0, 0.0, 0.0, 0.0, 0.0, 0.006642, 0.0, 0.0135, 0.0, 0.01095, 0.0, 0.011, 0.0, 0.01356, 0.0, 0.01095, 0.0, 0.008592, 0.0, 0.008672, 0.0, 0.011, 0.0, 0.008592, 0.0, 0.006642, 0.0, 0.00682, 0.0, 0.008672, 0.0, 0.006642, 0.0, 0.0, 0.0, 0.001895, 0.001942, 0.00682, 0.0, 0.01334, 1.0, 0.01074, 1.0, 0.0, 1.0, 0.01074, 1.0, 0.008236, 1.0, 0.0, 1.0, 0.008236, 1.0, 0.00593, 1.0, 0.0, 1.0, 0.00593, 1.0, 0.003908, 1.0, 0.0, 1.0, 0.003908, 1.0, 0.002249, 1.0, 0.0, 1.0, 0.002249, 1.0, 0.001016, 1.0, 0.0, 1.0, 0.001016, 1.0, 0.0002563, 1.0, 0.0, 1.0, 0.0002563, 1.0, 0.0, 1.0, 0.0, 1.0, 0.0, 0.01401, 0.0, 0.01128, 0.0, 0.0, 0.0, 0.01128, 0.0, 0.008648, 0.0, 0.0, 0.0, 0.008648, 0.0, 0.006226, 0.0, 0.0, 0.0, 0.006226, 0.0, 0.004103, 0.0, 0.0, 0.0, 0.004103, 0.0, 0.002361, 0.0, 0.0, 0.0, 0.002361, 0.0, 0.001066, 0.0, 0.0, 0.0, 0.001066, 0.0, 0.0002692, 0.0, 0.0, 0.0, 0.0002692, 0.0, 0.0, 0.0, 0.0, 0.0, 0.986, 0.0, 0.986, 0.0, 0.9887, 0.0, 0.9887, 0.0, 0.9887, 0.0, 0.9887, 0.0, 0.9914, 0.0, 0.9914, 0.0, 0.9914, 0.0, 0.9914, 0.0, 0.9938, 0.0, 0.9938, 0.0, 0.9938, 0.0, 0.9938, 0.0, 1.0, 0.0, 1.0, 0.0, 1.0, 0.0, 1.0, 0.00593, 1.0, 0.00593, 1.0, 0.00593, 1.0, 0.00593, 1.0, 0.008236, 1.0, 0.008236, 1.0, 0.008236, 1.0, 0.008236, 1.0, 0.01074, 1.0, 0.01074, 1.0, 0.01074, 1.0, 0.01074, 1.0, 0.01334, 1.0, 0.01334, 1.0, 0.0, 0.986, 0.0, 0.986, 0.0, 0.9887, 0.0, 0.9887, 0.0, 0.9887, 0.0, 0.9887, 0.0, 0.9914, 0.0, 0.9914, 0.0, 0.9914, 0.0, 0.9914, 0.0, 0.9938, 0.0, 0.9938, 0.0, 0.9938, 0.0, 0.9938, 0.0, 1.0, 0.0, 1.0, 0.0, 1.0, 0.0, 1.0, 0.00593, 1.0, 0.00593, 1.0, 0.00593, 1.0, 0.00593, 1.0, 0.008236, 1.0, 0.008236, 1.0, 0.008236, 1.0, 0.008236, 1.0, 0.01074, 1.0, 0.01074, 1.0, 0.01074, 1.0, 0.01074, 1.0, 0.01334, 1.0, 0.01334, 1.0, 0.01334, 1.0, 0.4581, 1.0, 0.4581, 1.0, 0.01339, 1.0, 0.01339, 1.0, 0.4581, 1.0, 0.4581, 1.0, 0.01344, 1.0, 0.01344, 1.0, 0.4581, 1.0, 0.4581, 1.0, 0.0135, 1.0, 0.0135, 1.0, 0.4581, 1.0, 0.4581, 1.0, 0.01356, 1.0, 0.01356, 1.0, 0.4581, 1.0, 0.4576, 1.0, 0.007543, 1.0, 0.007543, 1.0, 0.4576, 1.0, 0.4573, 1.0, 0.005213, 1.0, 0.005213, 1.0, 0.4573, 1.0, 0.4571, 1.0, 0.002665, 1.0, 0.002665, 1.0, 0.4571, 1.0, 0.4569, 1.0, 0.0, 1.0, 1.0, 0.0, 0.4453, 0.0, 0.4453, 0.0, 1.0, 0.0, 1.0, 0.0, 0.4453, 0.0, 0.4453, 0.0, 1.0, 0.0, 1.0, 0.0, 0.4453, 0.0, 0.4453, 0.0, 1.0, 0.0, 1.0, 0.0, 0.4453, 0.0, 0.4453, 0.0, 1.0, 0.0, 1.0, 0.0, 0.4453, 0.0, 0.4446, 0.0, 1.003, 0.003113, 1.003, 0.003113, 0.4446, 0.0, 0.4443, 0.0, 1.004, 0.004324, 1.004, 0.004324, 0.4443, 0.0, 0.444, 0.0, 1.006, 0.005638, 1.006, 0.005638, 0.444, 0.0, 0.4437, 0.0, 1.014, 0.0, 0.0, 1.0, 0.0, 0.0, 0.0, 0.00274, 0.0, 0.9973, 0.0, 0.9973, 0.0, 0.00274, 0.0, 0.005373, 0.0, 0.9946, 0.0, 0.9946, 0.0, 0.005373, 0.0, 0.007794, 0.0, 0.9922, 0.0, 0.9922, 0.0, 0.007794, 0.0, 0.01389, 0.0, 0.9861, 0.0, 0.9861, 0.0, 0.01389, 0.0, 0.01392, 0.0, 0.9861, 0.0, 0.9861, 0.0, 0.01392, 0.0, 0.01396, 0.0, 0.986, 0.0, 0.986, 0.0, 0.01396, 0.0, 0.01398, 0.0, 0.986, 0.0, 0.986, 0.0, 0.01398, 0.0, 0.01401, 0.0, 0.986, 0.01334, 0.0, 0.01334, 0.0, 0.01074, 0.0, 0.01074, 0.0, 0.01074, 0.0, 0.01074, 0.0, 0.008236, 0.0, 0.008236, 0.0, 0.008236, 0.0, 0.008236, 0.0, 0.00593, 0.0, 0.00593, 0.0, 0.00593, 0.0, 0.00593, 0.0, 0.0, 0.0, 0.0, 0.0, 0.0, 0.0, 0.0, 0.0, 0.0, 0.006226, 0.0, 0.006226, 0.0, 0.006226, 0.0, 0.006226, 0.0, 0.008648, 0.0, 0.008648, 0.0, 0.008648, 0.0, 0.008648, 0.0, 0.01128, 0.0, 0.01128, 0.0, 0.01128, 0.0, 0.01128, 0.0, 0.01401, 0.0, 0.01401, 0.01334, 0.0, 0.01334, 0.0, 0.01074, 0.0, 0.01074, 0.0, 0.01074, 0.0, 0.01074, 0.0, 0.008236, 0.0, 0.008236, 0.0, 0.008236, 0.0, 0.008236, 0.0, 0.00593, 0.0, 0.00593, 0.0, 0.00593, 0.0, 0.00593, 0.0, 0.0, 0.0, 0.0, 0.0, 0.0, 0.0, 0.0, 0.0, 0.0, 0.006226, 0.0, 0.006226, 0.0, 0.006226, 0.0, 0.006226, 0.0, 0.008648, 0.0, 0.008648, 0.0, 0.008648, 0.0, 0.008648, 0.0, 0.01128, 0.0, 0.01128, 0.0, 0.01128, 0.0, 0.01128, 0.0, 0.01401, 0.0, 0.01401, 1.014, 1.0, 0.7317, 1.0, 0.7304, 1.0, 1.006, 0.9944, 1.006, 0.9944, 0.7304, 1.0, 0.7291, 1.0, 1.004, 0.9957, 1.004, 0.9957, 0.7291, 1.0, 0.728, 1.0, 1.003, 0.9969, 1.003, 0.9969, 0.728, 1.0, 0.725, 1.0, 1.0, 1.0, 1.0, 1.0, 0.725, 1.0, 0.725, 1.0, 1.0, 1.0, 1.0, 1.0, 0.725, 1.0, 0.725, 1.0, 1.0, 1.0, 1.0, 1.0, 0.725, 1.0, 0.725, 1.0, 1.0, 1.0, 1.0, 1.0, 0.725, 1.0, 0.725, 1.0, 1.0, 1.0, 0.0, 0.0, 0.2834, 0.0, 0.2846, 0.0, 0.002664, 0.0, 0.002664, 0.0, 0.2846, 0.0, 0.2858, 0.0, 0.005212, 0.0, 0.005212, 0.0, 0.2858, 0.0, 0.2869, 0.0, 0.007542, 0.0, 0.007542, 0.0, 0.2869, 0.0, 0.2896, 0.0, 0.01356, 0.0, 0.01356, 0.0, 0.2896, 0.0, 0.2896, 0.0, 0.0135, 0.0, 0.0135, 0.0, 0.2896, 0.0, 0.2896, 0.0, 0.01344, 0.0, 0.01344, 0.0, 0.2896, 0.0, 0.2896, 0.0, 0.01339, 0.0, 0.01339, 0.0, 0.2896, 0.0, 0.2896, 0.0, 0.01334, 0.0, 1.0, 0.986, 1.0, 0.986, 1.006, 0.9944, 1.0, 0.9883, 1.0, 0.9883, 1.006, 0.9944, 1.004, 0.9957, 1.0, 0.9898, 1.0, 0.9898, 1.004, 0.9957, 1.003, 0.9969, 1.0, 0.9911, 1.0, 0.9911, 1.003, 0.9969, 1.0, 1.0, 1.0, 0.9955, 1.0, 0.9955, 1.0, 1.0, 1.0, 1.0, 1.0, 0.9968, 1.0, 0.9968, 1.0, 1.0, 1.0, 1.0, 1.0, 0.9984, 1.0, 0.9984, 1.0, 1.0, 1.0, 1.0, 1.0, 0.9996, 1.0, 0.9996, 1.0, 1.0, 1.0, 1.0, 1.0, 1.0, 1.0, 0.01401, 1.0, 0.01401, 1.0, 0.01174, 1.006, 0.005638, 1.006, 0.005638, 1.0, 0.01174, 1.0, 0.01021, 1.004, 0.004324, 1.004, 0.004324, 1.0, 0.01021, 1.0, 0.008954, 1.003, 0.003113, 1.003, 0.003113, 1.0, 0.008954, 1.0, 0.004515, 1.0, 0.0, 1.0, 0.0, 1.0, 0.004515, 1.0, 0.003214, 1.0, 0.0, 1.0, 0.0, 1.0, 0.003214, 1.0, 0.001605, 1.0, 0.0, 1.0, 0.0, 1.0, 0.001605, 1.0, 0.0004261, 1.0, 0.0, 1.0, 0.0, 1.0, 0.0004261, 1.0, 0.0, 1.0, 0.0, 0.0, 1.0, 0.0, 1.0, 0.4569, 1.0, 0.4551, 1.0, 1.0, 1.0, 0.8, 1.0, 0.8, 1.0, 1.0, 1.0, 0.8, 1.0, 0.6, 1.0, 0.6, 1.0, 0.8, 1.0, 0.6, 1.0, 0.4, 1.0, 0.4, 1.0, 0.6, 1.0, 0.4, 1.0, 0.2, 1.0, 0.2, 1.0, 0.4, 1.0, 0.0, 1.0, 0.2, 1.0, 0.2, 1.0, 0.0, 1.0, 0.2, 1.0, 0.4, 1.0, 0.4, 1.0, 0.2, 1.0, 0.4, 1.0, 0.6, 1.0, 0.6, 1.0, 0.4, 1.0, 0.6, 1.0, 0.8, 1.0, 0.8, 1.0, 0.6, 1.0, 1.0, 0.0, 0.8138, 0.0, 0.8138, 0.0, 1.0, 0.0, 0.8138, 0.0, 0.6276, 0.0, 0.6276, 0.0, 0.8138, 0.0, 0.4414, 0.0, 0.6276, 0.0, 0.6276, 0.0, 0.4414, 0.0, 0.6276, 0.0, 0.8138, 0.0, 0.8138, 0.0, 0.6276, 0.0, 0.2121, 0.4375, 0.2748, 0.07006, 0.2748, 0.0, 0.0, 0.0, 0.09309, 0.4375, 1.0, 0.0, 0.4414, 0.0, 0.4414, 0.07006, 0.2748, 0.07006, 0.2121, 0.4375, 0.2121, 0.5625, 0.4551, 0.9189, 0.7409, 0.9189, 0.7409, 1.0, 1.0, 1.0, 1.0, 0.7625, 0.8792, 0.7625, 0.8792, 0.2375, 1.0, 0.2375])
me_plane.materials.append(None)
me_plane.update()
me_cube_001 = bpy.data.meshes.new('Cube.001')
me_cube_001.from_pydata([(-10.0, -10.0, -51.43), (-10.0, -10.0, 12.0), (-10.0, 10.0, -51.43), (-10.0, 10.0, 12.0), (10.0, -10.0, -51.43), (10.0, -10.0, 12.0), (10.0, 10.0, -51.43), (10.0, 10.0, 12.0)], [], [(0, 1, 3, 2), (2, 3, 7, 6), (6, 7, 5, 4), (4, 5, 1, 0), (2, 6, 4, 0), (7, 3, 1, 5)])
_uv = me_cube_001.uv_layers.new(name='UVMap')
_uv.uv.foreach_set('vector', [0.375, 0.0, 0.625, 0.0, 0.625, 0.25, 0.375, 0.25, 0.375, 0.25, 0.625, 0.25, 0.625, 0.5, 0.375, 0.5, 0.375, 0.5, 0.625, 0.5, 0.625, 0.75, 0.375, 0.75, 0.375, 0.75, 0.625, 0.75, 0.625, 1.0, 0.375, 1.0, 0.125, 0.5, 0.375, 0.5, 0.375, 0.75, 0.125, 0.75, 0.625, 0.5, 0.875, 0.5, 0.875, 0.75, 0.625, 0.75])
me_cube_001.update()
me_cube_002 = bpy.data.meshes.new('Cube.002')
me_cube_002.from_pydata([(-10.0, -34.01, -30.8), (-10.0, -34.01, 205.3), (-10.0, 10.0, -30.8), (-10.0, 10.0, 205.3), (10.0, -34.01, -30.8), (10.0, -34.01, 205.3), (10.0, 10.0, -30.8), (10.0, 10.0, 205.3)], [], [(0, 1, 3, 2), (2, 3, 7, 6), (6, 7, 5, 4), (4, 5, 1, 0), (2, 6, 4, 0), (7, 3, 1, 5)])
_uv = me_cube_002.uv_layers.new(name='UVMap')
_uv.uv.foreach_set('vector', [0.375, 0.0, 0.625, 0.0, 0.625, 0.25, 0.375, 0.25, 0.375, 0.25, 0.625, 0.25, 0.625, 0.5, 0.375, 0.5, 0.375, 0.5, 0.625, 0.5, 0.625, 0.75, 0.375, 0.75, 0.375, 0.75, 0.625, 0.75, 0.625, 1.0, 0.375, 1.0, 0.125, 0.5, 0.375, 0.5, 0.375, 0.75, 0.125, 0.75, 0.625, 0.5, 0.875, 0.5, 0.875, 0.75, 0.625, 0.75])
me_cube_002.update()
me_cube_003 = bpy.data.meshes.new('Cube.003')
me_cube_003.from_pydata([(-10.0, -10.0, -10.0), (-10.0, -10.0, 10.0), (-10.0, 10.0, -10.0), (-10.0, 10.0, 10.0), (10.0, -10.0, -10.0), (10.0, -10.0, 10.0), (10.0, 10.0, -10.0), (10.0, 10.0, 10.0)], [], [(0, 1, 3, 2), (2, 3, 7, 6), (6, 7, 5, 4), (4, 5, 1, 0), (2, 6, 4, 0), (7, 3, 1, 5)])
_uv = me_cube_003.uv_layers.new(name='UVMap')
_uv.uv.foreach_set('vector', [0.375, 0.0, 0.625, 0.0, 0.625, 0.25, 0.375, 0.25, 0.375, 0.25, 0.625, 0.25, 0.625, 0.5, 0.375, 0.5, 0.375, 0.5, 0.625, 0.5, 0.625, 0.75, 0.375, 0.75, 0.375, 0.75, 0.625, 0.75, 0.625, 1.0, 0.375, 1.0, 0.125, 0.5, 0.375, 0.5, 0.375, 0.75, 0.125, 0.75, 0.625, 0.5, 0.875, 0.5, 0.875, 0.75, 0.625, 0.75])
me_cube_003.update()
me_cube_004 = bpy.data.meshes.new('Cube.004')
me_cube_004.from_pydata([(-10.0, -10.0, -43.16), (-10.0, -10.0, 10.0), (-10.0, 10.0, -43.16), (-10.0, 10.0, 10.0), (10.0, -10.0, -43.16), (10.0, -10.0, 10.0), (10.0, 10.0, -43.16), (10.0, 10.0, 10.0)], [], [(0, 1, 3, 2), (2, 3, 7, 6), (6, 7, 5, 4), (4, 5, 1, 0), (2, 6, 4, 0), (7, 3, 1, 5)])
_uv = me_cube_004.uv_layers.new(name='UVMap')
_uv.uv.foreach_set('vector', [0.375, 0.0, 0.625, 0.0, 0.625, 0.25, 0.375, 0.25, 0.375, 0.25, 0.625, 0.25, 0.625, 0.5, 0.375, 0.5, 0.375, 0.5, 0.625, 0.5, 0.625, 0.75, 0.375, 0.75, 0.375, 0.75, 0.625, 0.75, 0.625, 1.0, 0.375, 1.0, 0.125, 0.5, 0.375, 0.5, 0.375, 0.75, 0.125, 0.75, 0.625, 0.5, 0.875, 0.5, 0.875, 0.75, 0.625, 0.75])
me_cube_004.update()
me_plane_001 = bpy.data.meshes.new('Plane.001')
me_plane_001.from_pydata([(-21.0, -20.0, 5.1), (-21.0, 20.0, 5.1), (21.0, -20.0, 5.1), (21.0, 20.0, 5.1), (22.48, -21.41, 5.1), (22.48, 21.41, 5.1), (22.48, -20.02, 5.1), (22.48, 19.98, 5.1), (28.98, -21.41, 5.1), (28.98, -20.02, 5.1), (28.98, 19.98, 5.1), (28.98, 21.41, 5.1), (-7.0, 2.707, 12.1), (-7.0, -5.707, 12.1), (1.834, 2.707, 12.1), (22.48, 21.41, 12.1), (22.48, -21.41, 12.1), (22.48, -20.02, 12.1), (22.48, 19.98, 12.1), (1.834, -5.707, 12.1), (28.98, -21.41, 12.1), (28.98, -20.02, 12.1), (28.98, 21.41, 12.1), (28.98, 19.98, 12.1), (-7.0, 2.707, 13.1), (-7.0, -5.707, 13.1), (1.834, 2.707, 13.1), (22.48, -20.02, 13.1), (22.48, 19.98, 13.1), (1.834, -5.707, 13.1), (28.98, -20.02, 13.1), (28.98, 19.98, 13.1), (22.48, -14.68, 5.1), (22.48, 14.65, 5.1), (21.0, -14.67, 5.1), (21.0, 14.67, 5.1), (22.48, -14.68, 12.1), (22.48, 14.65, 12.1), (22.48, -14.68, 13.1), (22.48, 14.65, 13.1), (28.98, 14.65, 12.1), (28.98, 19.98, 12.1), (28.98, -20.02, 12.1), (28.98, -20.02, 13.1), (28.98, 14.65, 13.1), (28.98, 19.98, 13.1), (28.98, -14.68, 12.1), (28.98, -14.68, 13.1), (-21.0, 20.0, 12.1), (-21.0, -20.0, 12.1), (21.0, 20.0, 12.1), (21.0, 14.67, 12.1), (-21.0, 20.0, 13.1), (21.0, 20.0, 13.1), (-21.0, -20.0, 13.1), (21.0, -20.0, 12.1), (21.0, -14.67, 12.1), (21.0, -20.0, 13.1), (10.5, -20.0, 5.1), (-2.46, -20.0, 5.1), (-10.5, -20.0, 5.1), (10.5, -20.0, 12.1), (-2.46, -20.0, 12.1), (-10.5, -20.0, 12.1), (10.5, -20.0, 7.433), (10.5, -20.0, 9.767), (-2.46, -20.0, 7.433), (-2.46, -20.0, 9.767), (10.5, -19.0, 4.1), (-2.46, -19.0, 4.1), (10.5, -19.0, 5.933), (-2.46, -19.0, 5.933), (10.5, -19.5, 4.6), (-2.46, -19.5, 4.6), (10.5, -19.0, 4.1), (-2.46, -19.0, 4.1), (10.5, -19.5, 4.6), (-2.46, -19.5, 4.6), (10.5, -19.5, 4.1), (-2.46, -19.5, 4.1), (10.5, -20.0, 4.1), (-2.46, -20.0, 4.1), (-7.0, 20.0, 5.1), (7.0, 20.0, 5.1), (-7.0, 20.0, 12.1), (7.0, 20.0, 12.1), (-7.0, 20.0, 8.35), (-7.0, 20.0, 8.6), (-7.0, 20.0, 10.35), (7.0, 20.0, 8.35), (7.0, 20.0, 8.6), (7.0, 20.0, 10.35), (-7.0, 19.0, 4.1), (7.0, 19.0, 4.1), (-7.0, 19.0, 6.85), (7.0, 19.0, 6.85), (7.0, 19.5, 4.6), (-7.0, 19.5, 4.6), (-7.0, 19.5, 4.1), (7.0, 19.5, 4.1), (7.0, 20.0, 4.1), (-7.0, 20.0, 4.1), (-21.0, 10.0, 5.1), (-21.0, 0.0, 5.1), (-21.0, -10.0, 5.1), (-21.0, 10.0, 12.1), (-21.0, 0.0, 12.1), (-21.0, -10.0, 12.1), (-21.0, 20.0, 8.933), (-21.0, 20.0, 9.767), (-21.0, 10.0, 8.933), (-21.0, 10.0, 9.767), (-21.0, -20.0, 9.767), (-21.0, -20.0, 8.933), (-21.0, -10.0, 8.933), (-21.0, -10.0, 9.767), (-20.5, -10.0, 5.1), (-20.5, -20.0, 5.1), (-20.5, -20.0, 7.433), (-20.5, 20.0, 5.1), (-20.5, 10.0, 5.1), (-20.5, 20.0, 7.433), (-20.5, 10.0, 7.433), (-20.5, -10.0, 7.433), (-21.0, -10.0, 4.1), (-21.0, -20.0, 4.1), (-21.0, 20.0, 4.1), (-21.0, 10.0, 4.1), (-20.5, -10.0, 4.1), (-20.5, -20.0, 4.1), (-20.5, 20.0, 4.1), (-20.5, 10.0, 4.1), (21.0, -20.0, 8.933), (21.0, -20.0, 9.767), (21.0, -14.67, 8.933), (21.0, -14.67, 9.767), (21.0, 20.0, 9.767), (21.0, 20.0, 8.933), (21.0, 14.67, 8.933), (21.0, 14.67, 9.767), (20.5, 14.67, 5.1), (20.5, 20.0, 5.1), (20.5, 20.0, 7.433), (20.5, -20.0, 5.1), (20.5, -14.67, 5.1), (20.5, -20.0, 7.433), (20.5, -14.67, 7.433), (20.5, 14.67, 7.433), (21.0, 14.67, 4.1), (21.0, 20.0, 4.1), (21.0, -20.0, 4.1), (21.0, -14.67, 4.1), (20.5, 14.67, 4.1), (20.5, 20.0, 4.1), (20.5, -20.0, 4.1), (20.5, -14.67, 4.1), (-22.48, 20.81, 5.1), (-21.88, 21.41, 5.1), (-22.05, 21.0, 5.1), (-22.47, 20.93, 5.1), (-22.44, 21.04, 5.1), (-22.38, 21.15, 5.1), (-22.31, 21.24, 5.1), (-22.22, 21.31, 5.1), (-22.11, 21.37, 5.1), (-22.0, 21.4, 5.1), (-21.88, -21.41, 5.1), (-22.48, -20.81, 5.1), (-22.05, -21.0, 5.1), (-22.0, -21.4, 5.1), (-22.11, -21.37, 5.1), (-22.22, -21.31, 5.1), (-22.31, -21.24, 5.1), (-22.38, -21.15, 5.1), (-22.44, -21.04, 5.1), (-22.47, -20.93, 5.1), (-22.48, 20.81, 12.1), (-21.88, 21.41, 12.1), (-22.47, 20.93, 12.1), (-22.44, 21.04, 12.1), (-22.38, 21.15, 12.1), (-22.31, 21.24, 12.1), (-22.22, 21.31, 12.1), (-22.11, 21.37, 12.1), (-22.0, 21.4, 12.1), (-22.48, -20.81, 12.1), (-21.88, -21.41, 12.1), (-22.47, -20.93, 12.1), (-22.44, -21.04, 12.1), (-22.38, -21.15, 12.1), (-22.31, -21.24, 12.1), (-22.22, -21.31, 12.1), (-22.11, -21.37, 12.1), (-22.0, -21.4, 12.1), (-22.48, 20.81, 12.5), (-21.87, 20.82, 13.1), (-21.88, 21.41, 12.5), (-22.47, 20.82, 12.62), (-22.44, 20.82, 12.73), (-22.38, 20.82, 12.83), (-22.3, 20.82, 12.92), (-22.47, 20.93, 12.5), (-22.44, 20.93, 12.62), (-22.41, 20.93, 12.73), (-22.36, 20.93, 12.83), (-22.29, 20.93, 12.91), (-22.44, 21.04, 12.5), (-22.4, 21.04, 12.61), (-22.37, 21.04, 12.72), (-22.33, 21.03, 12.82), (-22.27, 21.03, 12.89), (-22.38, 21.15, 12.5), (-22.36, 21.14, 12.61), (-22.33, 21.13, 12.72), (-22.3, 21.12, 12.81), (-22.25, 21.11, 12.87), (-22.23, 21.16, 12.85), (-21.87, 20.94, 13.09), (-21.87, 21.05, 13.05), (-21.87, 21.15, 13.0), (-21.88, 21.24, 12.92), (-21.99, 20.82, 13.09), (-21.99, 20.94, 13.05), (-21.99, 21.05, 13.02), (-21.99, 21.15, 12.98), (-21.99, 21.23, 12.91), (-22.1, 20.82, 13.05), (-22.1, 20.93, 13.02), (-22.1, 21.04, 12.99), (-22.1, 21.14, 12.95), (-22.09, 21.21, 12.89), (-22.21, 20.82, 13.0), (-22.2, 20.93, 12.97), (-22.2, 21.04, 12.95), (-22.18, 21.12, 12.92), (-22.18, 21.19, 12.87), (-22.0, 21.4, 12.5), (-22.11, 21.37, 12.5), (-22.22, 21.31, 12.5), (-22.31, 21.24, 12.5), (-21.88, 21.4, 12.62), (-22.0, 21.37, 12.61), (-22.11, 21.34, 12.61), (-22.21, 21.29, 12.61), (-22.3, 21.23, 12.61), (-21.88, 21.37, 12.73), (-22.0, 21.33, 12.72), (-22.1, 21.3, 12.72), (-22.2, 21.26, 12.72), (-22.28, 21.21, 12.72), (-21.88, 21.31, 12.83), (-21.99, 21.29, 12.83), (-22.1, 21.26, 12.82), (-22.19, 21.23, 12.81), (-22.25, 21.19, 12.8), (-21.88, -21.41, 12.5), (-21.87, -20.82, 13.1), (-22.48, -20.81, 12.5), (-21.88, -21.4, 12.62), (-21.88, -21.37, 12.73), (-21.88, -21.31, 12.83), (-21.88, -21.24, 12.92), (-22.0, -21.4, 12.5), (-22.0, -21.37, 12.62), (-22.0, -21.34, 12.73), (-21.99, -21.29, 12.83), (-21.99, -21.23, 12.91), (-22.11, -21.37, 12.5), (-22.11, -21.33, 12.61), (-22.1, -21.3, 12.72), (-22.1, -21.27, 12.82), (-22.09, -21.21, 12.89), (-22.22, -21.31, 12.5), (-22.21, -21.29, 12.61), (-22.2, -21.26, 12.72), (-22.19, -21.23, 12.81), (-22.18, -21.19, 12.87), (-22.23, -21.16, 12.85), (-21.99, -20.82, 13.09), (-22.1, -20.82, 13.05), (-22.21, -20.82, 13.0), (-22.3, -20.82, 12.92), (-21.87, -20.94, 13.09), (-21.99, -20.94, 13.05), (-22.1, -20.93, 13.02), (-22.2, -20.93, 12.98), (-22.29, -20.93, 12.91), (-21.87, -21.05, 13.05), (-21.99, -21.04, 13.02), (-22.1, -21.04, 12.99), (-22.2, -21.04, 12.95), (-22.27, -21.03, 12.89), (-21.87, -21.15, 13.0), (-21.99, -21.14, 12.97), (-22.1, -21.13, 12.95), (-22.18, -21.12, 12.92), (-22.25, -21.11, 12.87), (-22.47, -20.93, 12.5), (-22.44, -21.04, 12.5), (-22.38, -21.15, 12.5), (-22.31, -21.24, 12.5), (-22.47, -20.82, 12.62), (-22.44, -20.93, 12.61), (-22.41, -21.04, 12.61), (-22.36, -21.14, 12.61), (-22.3, -21.23, 12.61), (-22.44, -20.82, 12.73), (-22.4, -20.93, 12.72), (-22.37, -21.04, 12.72), (-22.33, -21.13, 12.72), (-22.28, -21.21, 12.72), (-22.38, -20.82, 12.83), (-22.36, -20.93, 12.83), (-22.33, -21.03, 12.82), (-22.3, -21.12, 12.81), (-22.25, -21.19, 12.8), (22.48, 20.81, 13.1), (22.48, 21.41, 12.5), (22.48, 20.93, 13.09), (22.48, 21.04, 13.05), (22.48, 21.15, 13.0), (22.48, 21.24, 12.92), (22.48, 21.31, 12.83), (22.48, 21.37, 12.73), (22.48, 21.4, 12.62), (22.48, -20.81, 13.1), (22.48, -21.41, 12.5), (22.48, -20.93, 13.09), (22.48, -21.04, 13.05), (22.48, -21.15, 13.0), (22.48, -21.24, 12.92), (22.48, -21.31, 12.83), (22.48, -21.37, 12.73), (22.48, -21.4, 12.62), (28.98, -20.81, 13.1), (28.98, -21.41, 12.5), (28.98, -20.93, 13.09), (28.98, -21.04, 13.05), (28.98, -21.15, 13.0), (28.98, -21.24, 12.92), (28.98, -21.31, 12.83), (28.98, -21.37, 12.73), (28.98, -21.4, 12.62), (28.98, 21.41, 12.5), (28.98, 20.81, 13.1), (28.98, 21.4, 12.62), (28.98, 21.37, 12.73), (28.98, 21.31, 12.83), (28.98, 21.24, 12.92), (28.98, 21.15, 13.0), (28.98, 21.04, 13.05), (28.98, 20.93, 13.09)], [], [(32, 6, 4, 2, 34), (5, 11, 10, 7), (15, 177, 196, 317), (2, 4, 166, 168, 0, 60, 59, 58), (156, 167, 185, 176), (6, 9, 8, 4), (39, 37, 40, 44), (18, 23, 31, 28), (54, 52, 195, 256), (23, 22, 343, 345, 346, 347, 348, 349, 350, 351, 344, 31), (5, 157, 177, 15), (135, 133, 55, 56), (0, 168, 167, 156, 158, 1, 102, 103, 104), (8, 9, 21, 20), (10, 11, 22, 23), (33, 7, 18, 37), (4, 8, 20, 16), (9, 6, 17, 21), (7, 10, 23, 18), (111, 109, 48, 105), (176, 185, 257, 194), (11, 5, 15, 22), (83, 3, 137, 136, 50, 85, 91, 90, 89), (4, 16, 186, 166), (21, 17, 27, 30), (22, 15, 317, 343), (316, 53, 57, 325, 27, 38, 39, 28), (256, 325, 57, 54), (52, 53, 316, 195), (20, 21, 30, 334, 336, 337, 338, 339, 340, 341, 342, 335), (16, 20, 335, 326), (27, 325, 334, 30), (186, 16, 326, 255), (6, 32, 36, 17), (33, 37, 51, 139, 138, 35), (136, 139, 51, 50), (37, 36, 56, 51), (7, 33, 35, 3, 5), (56, 36, 32, 34, 134, 135), (63, 60, 0, 113, 112, 49), (29, 26, 14, 19), (316, 28, 31, 344), (25, 29, 19, 13), (36, 37, 39, 38), (37, 18, 41, 40), (44, 40, 41, 45), (42, 46, 47, 43), (17, 36, 46, 42), (28, 39, 44, 45), (38, 27, 43, 47), (18, 28, 45, 41), (36, 38, 47, 46), (27, 17, 42, 43), (12, 13, 49, 107, 106, 105, 48), (14, 12, 48, 84, 85, 50), (14, 50, 51), (24, 26, 53, 52), (25, 24, 52, 54), (19, 56, 55), (19, 14, 51, 56), (29, 25, 54, 57), (13, 19, 55, 61, 62, 63, 49), (26, 29, 57, 53), (26, 24, 12, 14), (24, 25, 13, 12), (55, 133, 132, 2, 58, 64, 65, 61), (64, 58, 72, 68, 70), (62, 67, 66, 59, 60, 63), (61, 65, 67, 62), (65, 64, 66, 67), (70, 68, 69, 71), (66, 64, 70, 71), (72, 73, 77, 76), (59, 66, 71, 69, 73), (58, 59, 73, 72), (76, 77, 81, 80), (68, 72, 76, 74), (69, 68, 74, 75), (73, 69, 75, 77), (80, 81, 79, 78), (74, 76, 80, 78), (77, 75, 79, 81), (75, 74, 78, 79), (1, 82, 86, 87, 88, 84, 48, 109, 108), (88, 91, 85, 84), (83, 89, 95, 93, 96), (86, 89, 90, 87), (87, 90, 91, 88), (92, 93, 95, 94), (97, 96, 100, 101), (89, 86, 94, 95), (86, 82, 97, 92, 94), (82, 83, 96, 97), (101, 100, 99, 98), (96, 93, 99, 100), (93, 92, 98, 99), (92, 97, 101, 98), (112, 115, 107, 49), (104, 103, 106, 107, 115, 114), (103, 102, 110, 111, 105, 106), (110, 102, 120, 122), (110, 108, 109, 111), (108, 110, 122, 121), (113, 114, 115, 112), (120, 119, 121, 122), (117, 116, 123, 118), (0, 104, 124, 125), (117, 0, 125, 129), (1, 108, 121, 119), (114, 113, 118, 123), (104, 114, 123, 116), (113, 0, 117, 118), (125, 124, 128, 129), (127, 126, 130, 131), (102, 1, 126, 127), (120, 102, 127, 131), (1, 119, 130, 126), (119, 120, 131, 130), (104, 116, 128, 124), (116, 117, 129, 128), (35, 138, 147, 140), (134, 132, 133, 135), (138, 137, 142, 147), (137, 138, 139, 136), (144, 143, 145, 146), (141, 140, 147, 142), (143, 144, 155, 154), (132, 134, 146, 145), (134, 34, 144, 146), (2, 132, 145, 143), (2, 143, 154, 150), (137, 3, 141, 142), (149, 148, 152, 153), (151, 150, 154, 155), (141, 3, 149, 153), (140, 141, 153, 152), (3, 35, 148, 149), (144, 34, 151, 155), (35, 140, 152, 148), (34, 2, 150, 151), (156, 159, 158), (159, 160, 158), (160, 161, 158), (161, 162, 158), (162, 163, 158), (163, 164, 158), (164, 165, 158), (165, 157, 158), (166, 169, 168), (169, 170, 168), (170, 171, 168), (171, 172, 168), (172, 173, 168), (173, 174, 168), (174, 175, 168), (175, 167, 168), (194, 197, 202, 201), (197, 198, 203, 202), (198, 199, 204, 203), (199, 200, 205, 204), (201, 202, 207, 206), (202, 203, 208, 207), (203, 204, 209, 208), (204, 205, 210, 209), (206, 207, 212, 211), (207, 208, 213, 212), (208, 209, 214, 213), (209, 210, 215, 214), (211, 212, 244, 239), (212, 213, 249, 244), (213, 214, 254, 249), (214, 215, 216, 254), (195, 217, 222, 221), (217, 218, 223, 222), (218, 219, 224, 223), (219, 220, 225, 224), (221, 222, 227, 226), (222, 223, 228, 227), (223, 224, 229, 228), (224, 225, 230, 229), (226, 227, 232, 231), (227, 228, 233, 232), (228, 229, 234, 233), (229, 230, 235, 234), (231, 232, 205, 200), (232, 233, 210, 205), (233, 234, 215, 210), (234, 235, 216, 215), (196, 236, 241, 240), (236, 237, 242, 241), (237, 238, 243, 242), (238, 239, 244, 243), (240, 241, 246, 245), (241, 242, 247, 246), (242, 243, 248, 247), (243, 244, 249, 248), (245, 246, 251, 250), (246, 247, 252, 251), (247, 248, 253, 252), (248, 249, 254, 253), (250, 251, 225, 220), (251, 252, 230, 225), (252, 253, 235, 230), (253, 254, 216, 235), (255, 258, 263, 262), (258, 259, 264, 263), (259, 260, 265, 264), (260, 261, 266, 265), (262, 263, 268, 267), (263, 264, 269, 268), (264, 265, 270, 269), (265, 266, 271, 270), (267, 268, 273, 272), (268, 269, 274, 273), (269, 270, 275, 274), (270, 271, 276, 275), (272, 273, 305, 300), (273, 274, 310, 305), (274, 275, 315, 310), (275, 276, 277, 315), (256, 278, 283, 282), (278, 279, 284, 283), (279, 280, 285, 284), (280, 281, 286, 285), (282, 283, 288, 287), (283, 284, 289, 288), (284, 285, 290, 289), (285, 286, 291, 290), (287, 288, 293, 292), (288, 289, 294, 293), (289, 290, 295, 294), (290, 291, 296, 295), (292, 293, 266, 261), (293, 294, 271, 266), (294, 295, 276, 271), (295, 296, 277, 276), (257, 297, 302, 301), (297, 298, 303, 302), (298, 299, 304, 303), (299, 300, 305, 304), (301, 302, 307, 306), (302, 303, 308, 307), (303, 304, 309, 308), (304, 305, 310, 309), (306, 307, 312, 311), (307, 308, 313, 312), (308, 309, 314, 313), (309, 310, 315, 314), (311, 312, 286, 281), (312, 313, 291, 286), (313, 314, 296, 291), (314, 315, 277, 296), (257, 185, 187, 297), (297, 187, 188, 298), (298, 188, 189, 299), (299, 189, 190, 300), (300, 190, 191, 272), (272, 191, 192, 267), (267, 192, 193, 262), (262, 193, 186, 255), (166, 186, 193, 169), (169, 193, 192, 170), (170, 192, 191, 171), (171, 191, 190, 172), (172, 190, 189, 173), (173, 189, 188, 174), (174, 188, 187, 175), (175, 187, 185, 167), (177, 157, 165, 184), (184, 165, 164, 183), (183, 164, 163, 182), (182, 163, 162, 181), (181, 162, 161, 180), (180, 161, 160, 179), (179, 160, 159, 178), (178, 159, 156, 176), (194, 257, 301, 197), (197, 301, 306, 198), (198, 306, 311, 199), (199, 311, 281, 200), (200, 281, 280, 231), (231, 280, 279, 226), (226, 279, 278, 221), (221, 278, 256, 195), (195, 316, 318, 217), (217, 318, 319, 218), (218, 319, 320, 219), (219, 320, 321, 220), (220, 321, 322, 250), (250, 322, 323, 245), (245, 323, 324, 240), (240, 324, 317, 196), (326, 335, 342, 333), (333, 342, 341, 332), (332, 341, 340, 331), (331, 340, 339, 330), (330, 339, 338, 329), (329, 338, 337, 328), (328, 337, 336, 327), (327, 336, 334, 325), (343, 317, 324, 345), (345, 324, 323, 346), (346, 323, 322, 347), (347, 322, 321, 348), (348, 321, 320, 349), (349, 320, 319, 350), (350, 319, 318, 351), (351, 318, 316, 344), (255, 326, 333, 258), (258, 333, 332, 259), (259, 332, 331, 260), (260, 331, 330, 261), (261, 330, 329, 292), (292, 329, 328, 287), (287, 328, 327, 282), (282, 327, 325, 256), (196, 177, 184, 236), (236, 184, 183, 237), (237, 183, 182, 238), (238, 182, 181, 239), (239, 181, 180, 211), (211, 180, 179, 206), (206, 179, 178, 201), (201, 178, 176, 194), (1, 158, 157, 5, 3, 83, 82)])
_uv = me_plane_001.uv_layers.new(name='UVMap')
_uv.uv.foreach_set('vector', [1.0, 0.4444, 1.0, 0.3333, 1.0, 0.0, 1.0, 0.0, 1.0, 0.3333, 1.0, 1.0, 1.0, 1.0, 1.0, 0.6667, 1.0, 0.6667, 1.0, 1.0, 0.01334, 1.0, 0.01334, 1.0, 1.0, 1.0, 1.0, 0.0, 1.0, 0.0, 0.01334, 0.0, 0.0, 0.0, 0.0, 0.0, 0.25, 0.0, 0.5, 0.0, 0.75, 0.0, 0.0, 0.986, 0.0, 0.01401, 0.0, 0.01401, 0.0, 0.986, 1.0, 0.3333, 1.0, 0.3333, 1.0, 0.0, 1.0, 0.0, 1.0, 0.6222, 1.0, 0.5556, 1.0, 0.5556, 1.0, 0.6222, 1.0, 0.6667, 1.0, 0.6667, 1.0, 0.6667, 1.0, 0.6667, 0.0, 0.0, 0.0, 1.0, 0.0, 1.0, 0.0, 0.0, 1.0, 0.6667, 1.0, 1.0, 1.0, 1.0, 1.0, 0.9991, 1.0, 0.9965, 1.0, 0.9922, 1.0, 0.9864, 1.0, 0.938, 1.0, 0.9139, 1.0, 0.8877, 1.0, 0.8605, 1.0, 0.6667, 1.0, 1.0, 0.01334, 1.0, 0.01334, 1.0, 1.0, 1.0, 1.0, 0.3333, 1.0, 0.0, 1.0, 0.0, 1.0, 0.3333, 0.0, 0.0, 0.0, 0.0, 0.0, 0.01401, 0.0, 0.986, 0.0, 1.0, 0.0, 1.0, 0.0, 0.75, 0.0, 0.5, 0.0, 0.25, 1.0, 0.0, 1.0, 0.3333, 1.0, 0.3333, 1.0, 0.0, 1.0, 0.6667, 1.0, 1.0, 1.0, 1.0, 1.0, 0.6667, 1.0, 0.5556, 1.0, 0.6667, 1.0, 0.6667, 1.0, 0.5556, 1.0, 0.0, 1.0, 0.0, 1.0, 0.0, 1.0, 0.0, 1.0, 0.3333, 1.0, 0.3333, 1.0, 0.3333, 1.0, 0.3333, 1.0, 0.6667, 1.0, 0.6667, 1.0, 0.6667, 1.0, 0.6667, 0.0, 0.75, 0.0, 1.0, 0.0, 1.0, 0.0, 0.75, 0.0, 0.986, 0.0, 0.01401, 0.0, 0.01401, 0.0, 0.986, 1.0, 1.0, 1.0, 1.0, 1.0, 1.0, 1.0, 1.0, 0.6667, 1.0, 1.0, 1.0, 1.0, 1.0, 1.0, 1.0, 1.0, 1.0, 0.6667, 1.0, 0.6667, 1.0, 0.6667, 1.0, 0.6667, 1.0, 1.0, 0.0, 1.0, 0.0, 0.01334, 0.0, 0.01334, 0.0, 1.0, 0.3333, 1.0, 0.3333, 1.0, 0.3333, 1.0, 0.3333, 1.0, 1.0, 1.0, 1.0, 1.0, 1.0, 1.0, 1.0, 1.0, 0.8605, 0.0, 0.0, 1.0, 0.0, 1.0, 0.1431, 1.0, 0.3333, 1.0, 0.3778, 1.0, 0.6222, 1.0, 0.6667, 0.0, 0.0, 1.014, 0.0, 1.0, 0.0, 0.0, 0.0, 0.0, 1.0, 1.0, 1.0, 1.014, 1.0, 0.0, 1.0, 1.0, 0.0, 1.0, 0.3333, 1.0, 0.3333, 1.0, 0.1431, 1.0, 0.1152, 1.0, 0.08832, 1.0, 0.06359, 1.0, 0.01397, 1.0, 0.008038, 1.0, 0.00363, 1.0, 0.0009165, 1.0, 0.0, 1.0, 0.0, 1.0, 0.0, 1.0, 0.0, 1.0, 0.0, 1.0, 0.3333, 1.0, 0.1431, 1.0, 0.1431, 1.0, 0.3333, 0.01334, 0.0, 1.0, 0.0, 1.0, 0.0, 0.01334, 0.0, 1.0, 0.3333, 1.0, 0.4444, 1.0, 0.4444, 1.0, 0.3333, 1.0, 0.5556, 1.0, 0.5556, 1.0, 0.6667, 1.0, 0.6667, 1.0, 0.6667, 1.0, 0.6667, 1.0, 1.0, 1.0, 0.6667, 1.0, 0.6667, 1.0, 1.0, 1.0, 0.5556, 1.0, 0.4444, 1.0, 0.3333, 1.0, 0.6667, 1.0, 0.6667, 1.0, 0.5556, 1.0, 0.6667, 1.0, 1.0, 1.0, 1.0, 1.0, 0.3333, 1.0, 0.4444, 1.0, 0.4444, 1.0, 0.3333, 1.0, 0.3333, 1.0, 0.3333, 0.25, 0.0, 0.25, 0.0, 0.0, 0.0, 0.0, 0.0, 0.0, 0.0, 0.0, 0.0, 0.3091, 0.0, 0.2462, 0.0, 0.5553, 0.8578, 0.5553, 0.1422, 1.0, 0.8605, 1.0, 0.6667, 1.0, 0.6667, 1.0, 0.8605, 0.2462, 0.0, 0.3091, 0.0, 0.5553, 0.4485, 0.4447, 0.4468, 1.0, 0.4444, 1.0, 0.5556, 1.0, 0.6222, 1.0, 0.3778, 1.0, 0.5556, 1.0, 0.6667, 1.0, 0.6667, 1.0, 0.5556, 1.0, 0.6222, 1.0, 0.5556, 1.0, 0.6667, 1.0, 0.6667, 1.0, 0.3333, 1.0, 0.4444, 1.0, 0.3778, 1.0, 0.3333, 1.0, 0.3333, 1.0, 0.4444, 1.0, 0.4444, 1.0, 0.3333, 1.0, 0.6667, 1.0, 0.6222, 1.0, 0.6222, 1.0, 0.6667, 1.0, 0.3778, 1.0, 0.3333, 1.0, 0.3333, 1.0, 0.3778, 1.0, 0.6667, 1.0, 0.6667, 1.0, 0.6667, 1.0, 0.6667, 1.0, 0.4444, 1.0, 0.3778, 1.0, 0.3778, 1.0, 0.4444, 1.0, 0.3333, 1.0, 0.3333, 1.0, 0.3333, 1.0, 0.3333, 0.4447, 0.5532, 0.4447, 0.4468, 0.0, 0.0, 0.0, 0.25, 0.0, 0.5, 0.0, 0.75, 0.0, 1.0, 0.5553, 0.5515, 0.4447, 0.5532, 0.0, 1.0, 0.3333, 1.0, 0.6667, 1.0, 1.0, 1.0, 0.5553, 0.5515, 1.0, 1.0, 1.0, 0.6667, 0.1985, 0.0, 0.2462, 0.0, 0.0, 0.0, 0.0, 0.0, 0.2462, 0.0, 0.1985, 0.0, 0.0, 0.0, 0.0, 0.0, 0.5553, 0.1422, 1.0, 0.3333, 1.0, 0.0, 0.5553, 0.1422, 0.5553, 0.8578, 1.0, 0.6667, 1.0, 0.3333, 0.3091, 0.0, 0.2462, 0.0, 0.0, 0.0, 1.0, 0.0, 0.4447, 0.4468, 0.5553, 0.4485, 1.0, 0.0, 0.75, 0.0, 0.5, 0.0, 0.25, 0.0, 0.0, 0.0, 0.2462, 0.0, 0.3091, 0.0, 1.0, 0.0, 0.0, 0.0, 0.2462, 0.0, 0.1985, 0.0, 0.4447, 0.5532, 0.5553, 0.5515, 0.1985, 0.0, 0.2462, 0.0, 0.4447, 0.4468, 0.4447, 0.5532, 1.0, 0.0, 1.0, 0.0, 1.0, 0.0, 1.0, 0.0, 0.75, 0.0, 0.75, 0.0, 0.75, 0.0, 0.75, 0.0, 0.75, 0.0, 0.75, 0.0, 0.75, 0.0, 0.75, 0.0, 0.75, 0.0, 0.5, 0.0, 0.5, 0.0, 0.5, 0.0, 0.5, 0.0, 0.25, 0.0, 0.25, 0.0, 0.75, 0.0, 0.75, 0.0, 0.5, 0.0, 0.5, 0.0, 0.75, 0.0, 0.75, 0.0, 0.5, 0.0, 0.5, 0.0, 0.75, 0.0, 0.75, 0.0, 0.5, 0.0, 0.5, 0.0, 0.5, 0.0, 0.75, 0.0, 0.75, 0.0, 0.5, 0.0, 0.75, 0.0, 0.5, 0.0, 0.5, 0.0, 0.75, 0.0, 0.5, 0.0, 0.5, 0.0, 0.5, 0.0, 0.5, 0.0, 0.5, 0.0, 0.75, 0.0, 0.5, 0.0, 0.5, 0.0, 0.75, 0.0, 0.75, 0.0, 0.5, 0.0, 0.5, 0.0, 0.75, 0.0, 0.75, 0.0, 0.75, 0.0, 0.75, 0.0, 0.75, 0.0, 0.5, 0.0, 0.75, 0.0, 0.75, 0.0, 0.5, 0.0, 0.5, 0.0, 0.5, 0.0, 0.5, 0.0, 0.5, 0.0, 0.75, 0.0, 0.5, 0.0, 0.5, 0.0, 0.75, 0.0, 0.75, 0.0, 0.75, 0.0, 0.75, 0.0, 0.75, 0.0, 0.5, 0.0, 0.5, 0.0, 0.5, 0.0, 0.5, 0.0, 0.5, 0.0, 0.75, 0.0, 0.75, 0.0, 0.5, 0.0, 0.0, 1.0, 0.3333, 1.0, 0.3333, 1.0, 0.3333, 1.0, 0.3333, 1.0, 0.3333, 1.0, 0.0, 1.0, 0.0, 1.0, 0.0, 1.0, 0.3333, 1.0, 0.6667, 1.0, 0.6667, 1.0, 0.3333, 1.0, 0.6667, 1.0, 0.6667, 1.0, 0.6667, 1.0, 0.6667, 1.0, 0.6667, 1.0, 0.3333, 1.0, 0.6667, 1.0, 0.6667, 1.0, 0.3333, 1.0, 0.3333, 1.0, 0.6667, 1.0, 0.6667, 1.0, 0.3333, 1.0, 0.3333, 1.0, 0.6667, 1.0, 0.6667, 1.0, 0.3333, 1.0, 0.3333, 1.0, 0.6667, 1.0, 0.6667, 1.0, 0.3333, 1.0, 0.6667, 1.0, 0.3333, 1.0, 0.3333, 1.0, 0.6667, 1.0, 0.3333, 1.0, 0.3333, 1.0, 0.3333, 1.0, 0.3333, 1.0, 0.3333, 1.0, 0.3333, 1.0, 0.6667, 1.0, 0.6667, 1.0, 0.3333, 1.0, 0.3333, 1.0, 0.6667, 1.0, 0.6667, 1.0, 0.3333, 1.0, 0.6667, 1.0, 0.6667, 1.0, 0.6667, 1.0, 0.6667, 1.0, 0.6667, 1.0, 0.3333, 1.0, 0.3333, 1.0, 0.6667, 1.0, 0.3333, 1.0, 0.3333, 1.0, 0.3333, 1.0, 0.3333, 1.0, 0.0, 0.0, 0.0, 0.25, 0.0, 0.25, 0.0, 0.0, 0.0, 0.25, 0.0, 0.5, 0.0, 0.5, 0.0, 0.25, 0.0, 0.25, 0.0, 0.25, 0.0, 0.5, 0.0, 0.75, 0.0, 0.75, 0.0, 0.75, 0.0, 0.75, 0.0, 0.5, 0.0, 0.75, 0.0, 0.75, 0.0, 0.75, 0.0, 0.75, 0.0, 0.75, 0.0, 1.0, 0.0, 1.0, 0.0, 0.75, 0.0, 1.0, 0.0, 0.75, 0.0, 0.75, 0.0, 1.0, 0.0, 0.0, 0.0, 0.25, 0.0, 0.25, 0.0, 0.0, 0.0, 0.75, 0.0, 1.0, 0.0, 1.0, 0.0, 0.75, 0.0, 0.0, 0.0, 0.25, 0.0, 0.25, 0.0, 0.0, 0.0, 0.0, 0.0, 0.25, 0.0, 0.25, 0.0, 0.0, 0.0, 0.0, 0.0, 0.0, 0.0, 0.0, 0.0, 0.0, 0.0, 1.0, 0.0, 1.0, 0.0, 1.0, 0.0, 1.0, 0.0, 0.25, 0.0, 0.0, 0.0, 0.0, 0.0, 0.25, 0.0, 0.25, 0.0, 0.25, 0.0, 0.25, 0.0, 0.25, 0.0, 0.0, 0.0, 0.0, 0.0, 0.0, 0.0, 0.0, 0.0, 0.0, 0.0, 0.25, 0.0, 0.25, 0.0, 0.0, 0.0, 0.75, 0.0, 1.0, 0.0, 1.0, 0.0, 0.75, 0.0, 0.75, 0.0, 1.0, 0.0, 1.0, 0.0, 0.75, 0.0, 0.75, 0.0, 0.75, 0.0, 0.75, 0.0, 0.75, 0.0, 1.0, 0.0, 1.0, 0.0, 1.0, 0.0, 1.0, 0.0, 1.0, 0.0, 0.75, 0.0, 0.75, 0.0, 1.0, 0.0, 0.25, 0.0, 0.25, 0.0, 0.25, 0.0, 0.25, 0.0, 0.25, 0.0, 0.0, 0.0, 0.0, 0.0, 0.25, 1.0, 0.6667, 1.0, 0.6667, 1.0, 0.6667, 1.0, 0.6667, 1.0, 0.3333, 1.0, 0.0, 1.0, 0.0, 1.0, 0.3333, 1.0, 0.6667, 1.0, 1.0, 1.0, 1.0, 1.0, 0.6667, 1.0, 1.0, 1.0, 0.6667, 1.0, 0.6667, 1.0, 1.0, 1.0, 0.3333, 1.0, 0.0, 1.0, 0.0, 1.0, 0.3333, 1.0, 1.0, 1.0, 0.6667, 1.0, 0.6667, 1.0, 1.0, 1.0, 0.0, 1.0, 0.3333, 1.0, 0.3333, 1.0, 0.0, 1.0, 0.0, 1.0, 0.3333, 1.0, 0.3333, 1.0, 0.0, 1.0, 0.3333, 1.0, 0.3333, 1.0, 0.3333, 1.0, 0.3333, 1.0, 0.0, 1.0, 0.0, 1.0, 0.0, 1.0, 0.0, 1.0, 0.0, 1.0, 0.0, 1.0, 0.0, 1.0, 0.0, 1.0, 1.0, 1.0, 1.0, 1.0, 1.0, 1.0, 1.0, 1.0, 1.0, 1.0, 0.6667, 1.0, 0.6667, 1.0, 1.0, 1.0, 0.3333, 1.0, 0.0, 1.0, 0.0, 1.0, 0.3333, 1.0, 1.0, 1.0, 1.0, 1.0, 1.0, 1.0, 1.0, 1.0, 0.6667, 1.0, 1.0, 1.0, 1.0, 1.0, 0.6667, 1.0, 1.0, 1.0, 0.6667, 1.0, 0.6667, 1.0, 1.0, 1.0, 0.3333, 1.0, 0.3333, 1.0, 0.3333, 1.0, 0.3333, 1.0, 0.6667, 1.0, 0.6667, 1.0, 0.6667, 1.0, 0.6667, 1.0, 0.3333, 1.0, 0.0, 1.0, 0.0, 1.0, 0.3333, 0.0, 0.986, 0.0, 0.9887, 0.0, 1.0, 0.0, 0.9887, 0.0, 0.9914, 0.0, 1.0, 0.0, 0.9914, 0.0, 0.9938, 0.0, 1.0, 0.0, 0.9938, 0.0, 0.9959, 0.0, 1.0, 0.0, 0.9959, 0.0, 0.9976, 0.0, 1.0, 0.0, 0.9976, 0.0, 0.9989, 0.0, 1.0, 0.0, 0.9989, 0.0, 0.9997, 0.0, 1.0, 0.0, 0.9997, 0.0, 1.0, 0.0, 1.0, 0.01334, 0.0, 0.01074, 0.0, 0.0, 0.0, 0.01074, 0.0, 0.008236, 0.0, 0.0, 0.0, 0.008236, 0.0, 0.00593, 0.0, 0.0, 0.0, 0.00593, 0.0, 0.003908, 0.0, 0.0, 0.0, 0.003908, 0.0, 0.002249, 0.0, 0.0, 0.0, 0.002249, 0.0, 0.001016, 0.0, 0.0, 0.0, 0.001016, 0.0, 0.0002563, 0.0, 0.0, 0.0, 0.0002563, 0.0, 0.0, 0.0, 0.0, 0.0, 0.0, 0.986, 0.0, 0.986, 0.0, 0.9887, 0.0, 0.9887, 0.0, 0.986, 0.0, 0.986, 0.0, 0.9887, 0.0, 0.9887, 0.0, 0.986, 0.0, 0.9861, 0.0, 0.9887, 0.0, 0.9887, 0.0, 0.9861, 0.0, 0.9861, -0.005721, 0.9944, 0.0, 0.9887, 0.0, 0.9887, 0.0, 0.9887, 0.0, 0.9913, 0.0, 0.9914, 0.0, 0.9887, 0.0, 0.9887, 0.0, 0.9912, 0.0, 0.9913, 0.0, 0.9887, 0.0, 0.9887, 0.0, 0.9911, 0.0, 0.9912, 0.0, 0.9887, -0.005721, 0.9944, -0.004516, 0.9956, 0.0, 0.9911, 0.0, 0.9914, 0.0, 0.9913, 0.0, 0.9936, 0.0, 0.9938, 0.0, 0.9913, 0.0, 0.9912, 0.0, 0.9934, 0.0, 0.9936, 0.0, 0.9912, 0.0, 0.9911, 0.0, 0.9932, 0.0, 0.9934, 0.0, 0.9911, -0.004516, 0.9956, -0.003554, 0.9965, 0.0, 0.9932, 0.0, 0.9938, 0.0, 0.9936, 0.0, 1.0, 0.0, 1.0, 0.0, 0.9936, 0.0, 0.9934, 0.0, 1.0, 0.0, 1.0, 0.0, 0.9934, 0.0, 0.9932, 0.0, 1.0, 0.0, 1.0, 0.0, 0.9932, -0.003554, 0.9965, 0.001895, 0.9981, 0.0, 1.0, 0.0, 1.0, 0.002665, 1.0, -3.051e-05, 1.0, -0.00274, 1.0, 0.002665, 1.0, 0.005213, 1.0, 0.002504, 1.0, -3.051e-05, 1.0, 0.005213, 1.0, 0.007545, 1.0, 0.00479, 1.0, 0.002504, 1.0, 0.007545, 1.0, 0.01356, 1.0, 0.011, 1.0, 0.00479, 1.0, -0.00274, 1.0, -3.051e-05, 1.0, -0.002633, 1.0, -0.005383, 1.0, -3.051e-05, 1.0, 0.002504, 1.0, -9.386e-05, 1.0, -0.002633, 1.0, 0.002504, 1.0, 0.00479, 1.0, 0.00216, 1.0, -9.386e-05, 1.0, 0.00479, 1.0, 0.011, 1.0, 0.008672, 1.0, 0.00216, 1.0, -0.005383, 1.0, -0.002633, 1.0, -0.005019, 1.0, -0.007827, 1.0, -0.002633, 1.0, -9.386e-05, 1.0, -0.002403, 1.0, -0.005019, 1.0, -9.386e-05, 1.0, 0.00216, 1.0, -0.0001287, 1.0, -0.002403, 1.0, 0.00216, 1.0, 0.008672, 1.0, 0.00682, 1.0, -0.0001287, 1.0, -0.007827, 1.0, -0.005019, 1.0, -0.005721, 0.9944, -0.01409, 1.0, -0.005019, 1.0, -0.002403, 1.0, -0.004516, 0.9956, -0.005721, 0.9944, -0.002403, 1.0, -0.0001287, 1.0, -0.003554, 0.9965, -0.004516, 0.9956, -0.0001287, 1.0, 0.00682, 1.0, 0.001895, 0.9981, -0.003554, 0.9965, 0.01334, 1.0, 0.01074, 1.0, 0.01081, 1.0, 0.01339, 1.0, 0.01074, 1.0, 0.008236, 1.0, 0.008336, 1.0, 0.01081, 1.0, 0.008236, 1.0, 0.00593, 1.0, 0.006098, 1.0, 0.008336, 1.0, 0.00593, 1.0, 0.0, 1.0, 0.0, 1.0, 0.006098, 1.0, 0.01339, 1.0, 0.01081, 1.0, 0.01088, 1.0, 0.01344, 1.0, 0.01081, 1.0, 0.008336, 1.0, 0.008465, 1.0, 0.01088, 1.0, 0.008336, 1.0, 0.006098, 1.0, 0.006339, 1.0, 0.008465, 1.0, 0.006098, 1.0, 0.0, 1.0, 0.0, 1.0, 0.006339, 1.0, 0.01344, 1.0, 0.01088, 1.0, 0.01095, 1.0, 0.0135, 1.0, 0.01088, 1.0, 0.008465, 1.0, 0.008592, 1.0, 0.01095, 1.0, 0.008465, 1.0, 0.006339, 1.0, 0.006642, 1.0, 0.008592, 1.0, 0.006339, 1.0, 0.0, 1.0, 0.0, 1.0, 0.006642, 1.0, 0.0135, 1.0, 0.01095, 1.0, 0.011, 1.0, 0.01356, 1.0, 0.01095, 1.0, 0.008592, 1.0, 0.008672, 1.0, 0.011, 1.0, 0.008592, 1.0, 0.006642, 1.0, 0.00682, 1.0, 0.008672, 1.0, 0.006642, 1.0, 0.0, 1.0, 0.001895, 0.9981, 0.00682, 1.0, 0.01334, 0.0, 0.01339, 0.0, 0.01084, 0.0, 0.01074, 0.0, 0.01339, 0.0, 0.01344, 0.0, 0.01089, 0.0, 0.01084, 0.0, 0.01344, 0.0, 0.0135, 0.0, 0.01094, 0.0, 0.01089, 0.0, 0.0135, 0.0, 0.01356, 0.0, 0.005498, -0.00559, 0.01094, 0.0, 0.01074, 0.0, 0.01084, 0.0, 0.008384, 0.0, 0.008236, 0.0, 0.01084, 0.0, 0.01089, 0.0, 0.008476, 0.0, 0.008384, 0.0, 0.01089, 0.0, 0.01094, 0.0, 0.008592, 0.0, 0.008476, 0.0, 0.01094, 0.0, 0.005498, -0.00559, 0.004336, -0.004412, 0.008592, 0.0, 0.008236, 0.0, 0.008384, 0.0, 0.006131, 0.0, 0.00593, 0.0, 0.008384, 0.0, 0.008476, 0.0, 0.006348, 0.0, 0.006131, 0.0, 0.008476, 0.0, 0.008592, 0.0, 0.006642, 0.0, 0.006348, 0.0, 0.008592, 0.0, 0.004336, -0.004412, 0.00341, -0.003472, 0.006642, 0.0, 0.00593, 0.0, 0.006131, 0.0, 0.0, 0.0, 0.0, 0.0, 0.006131, 0.0, 0.006348, 0.0, 0.0, 0.0, 0.0, 0.0, 0.006348, 0.0, 0.006642, 0.0, 0.0, 0.0, 0.0, 0.0, 0.006642, 0.0, 0.00341, -0.003472, 0.001895, 0.001942, 0.0, 0.0, 0.0, 0.0, 0.0, 0.00274, 0.0, 9.855e-05, 0.0, -0.002671, 0.0, 0.00274, 0.0, 0.005373, 0.0, 0.00269, 0.0, 9.855e-05, 0.0, 0.005373, 0.0, 0.007794, 0.0, 0.005036, 0.0, 0.00269, 0.0, 0.007794, 0.0, 0.01389, 0.0, 0.01127, 0.0, 0.005036, 0.0, -0.002671, 0.0, 9.855e-05, 0.0, -0.002451, 0.0, -0.005234, 0.0, 9.855e-05, 0.0, 0.00269, 0.0, 0.0001195, 0.0, -0.002451, 0.0, 0.00269, 0.0, 0.005036, 0.0, 0.002408, 0.0, 0.0001195, 0.0, 0.005036, 0.0, 0.01127, 0.0, 0.008886, 0.0, 0.002408, 0.0, -0.005234, 0.0, -0.002451, 0.0, -0.004781, 0.0, -0.007592, 0.0, -0.002451, 0.0, 0.0001195, 0.0, -0.002159, 0.0, -0.004781, 0.0, 0.0001195, 0.0, 0.002408, 0.0, 0.0001288, 0.0, -0.002159, 0.0, 0.002408, 0.0, 0.008886, 0.0, 0.006987, 0.0, 0.0001288, 0.0, -0.007592, 0.0, -0.004781, 0.005498, -0.00559, 0.0, -0.01377, 0.0, -0.004781, 0.0, -0.002159, 0.004336, -0.004412, 0.005498, -0.00559, 0.0, -0.002159, 0.0, 0.0001288, 0.00341, -0.003472, 0.004336, -0.004412, 0.0, 0.0001288, 0.0, 0.006987, 0.001895, 0.001942, 0.00341, -0.003472, 0.0, 0.01401, 0.0, 0.01128, 0.0, 0.01128, 0.0, 0.01398, 0.0, 0.01128, 0.0, 0.008648, 0.0, 0.008698, 0.0, 0.01128, 0.0, 0.008648, 0.0, 0.006226, 0.0, 0.00636, 0.0, 0.008698, 0.0, 0.006226, 0.0, 0.0, 0.0, 0.0, 0.0, 0.00636, 0.0, 0.01398, 0.0, 0.01128, 0.0, 0.01129, 0.0, 0.01396, 0.0, 0.01128, 0.0, 0.008698, 0.0, 0.008779, 0.0, 0.01129, 0.0, 0.008698, 0.0, 0.00636, 0.0, 0.00657, 0.0, 0.008779, 0.0, 0.00636, 0.0, 0.0, 0.0, 0.0, 0.0, 0.00657, 0.0, 0.01396, 0.0, 0.01129, 0.0, 0.01129, 0.0, 0.01392, 0.0, 0.01129, 0.0, 0.008779, 0.0, 0.008857, 0.0, 0.01129, 0.0, 0.008779, 0.0, 0.00657, 0.0, 0.006842, 0.0, 0.008857, 0.0, 0.00657, 0.0, 0.0, 0.0, 0.0, 0.0, 0.006842, 0.0, 0.01392, 0.0, 0.01129, 0.0, 0.01127, 0.0, 0.01389, 0.0, 0.01129, 0.0, 0.008857, 0.0, 0.008886, 0.0, 0.01127, 0.0, 0.008857, 0.0, 0.006842, 0.0, 0.006987, 0.0, 0.008886, 0.0, 0.006842, 0.0, 0.0, 0.001895, 0.001942, 0.0, 0.006987, 0.0, 0.01401, 0.0, 0.01401, 0.0, 0.01128, 0.0, 0.01128, 0.0, 0.01128, 0.0, 0.01128, 0.0, 0.008648, 0.0, 0.008648, 0.0, 0.008648, 0.0, 0.008648, 0.0, 0.006226, 0.0, 0.006226, 0.0, 0.006226, 0.0, 0.006226, 0.0, 0.0, 0.0, 0.0, 0.0, 0.0, 0.0, 0.0, 0.00593, 0.0, 0.00593, 0.0, 0.00593, 0.0, 0.00593, 0.0, 0.008236, 0.0, 0.008236, 0.0, 0.008236, 0.0, 0.008236, 0.0, 0.01074, 0.0, 0.01074, 0.0, 0.01074, 0.0, 0.01074, 0.0, 0.01334, 0.0, 0.01334, 0.0, 0.01334, 0.0, 0.01334, 0.0, 0.01074, 0.0, 0.01074, 0.0, 0.01074, 0.0, 0.01074, 0.0, 0.008236, 0.0, 0.008236, 0.0, 0.008236, 0.0, 0.008236, 0.0, 0.00593, 0.0, 0.00593, 0.0, 0.00593, 0.0, 0.00593, 0.0, 0.0, 0.0, 0.0, 0.0, 0.0, 0.0, 0.0, 0.0, 0.0, 0.006226, 0.0, 0.006226, 0.0, 0.006226, 0.0, 0.006226, 0.0, 0.008648, 0.0, 0.008648, 0.0, 0.008648, 0.0, 0.008648, 0.0, 0.01128, 0.0, 0.01128, 0.0, 0.01128, 0.0, 0.01128, 0.0, 0.01401, 0.0, 0.01401, 0.01334, 1.0, 0.01334, 1.0, 0.01074, 1.0, 0.01074, 1.0, 0.01074, 1.0, 0.01074, 1.0, 0.008236, 1.0, 0.008236, 1.0, 0.008236, 1.0, 0.008236, 1.0, 0.00593, 1.0, 0.00593, 1.0, 0.00593, 1.0, 0.00593, 1.0, 0.0, 1.0, 0.0, 1.0, 0.0, 1.0, 0.0, 1.0, 0.0, 0.9938, 0.0, 0.9938, 0.0, 0.9938, 0.0, 0.9938, 0.0, 0.9914, 0.0, 0.9914, 0.0, 0.9914, 0.0, 0.9914, 0.0, 0.9887, 0.0, 0.9887, 0.0, 0.9887, 0.0, 0.9887, 0.0, 0.986, 0.0, 0.986, 0.0, 0.986, 0.0, 0.01401, 0.0, 0.01398, 0.0, 0.986, 0.0, 0.986, 0.0, 0.01398, 0.0, 0.01396, 0.0, 0.986, 0.0, 0.986, 0.0, 0.01396, 0.0, 0.01392, 0.0, 0.9861, 0.0, 0.9861, 0.0, 0.01392, 0.0, 0.01389, 0.0, 0.9861, 0.0, 0.9861, 0.0, 0.01389, 0.0, 0.007794, 0.0, 0.9922, 0.0, 0.9922, 0.0, 0.007794, 0.0, 0.005373, 0.0, 0.9946, 0.0, 0.9946, 0.0, 0.005373, 0.0, 0.00274, 0.0, 0.9973, 0.0, 0.9973, 0.0, 0.00274, 0.0, 0.0, 0.0, 1.0, 0.0, 1.0, 1.014, 1.0, 1.011, 1.0, 0.002665, 1.0, 0.002665, 1.0, 1.011, 1.0, 1.009, 1.0, 0.005213, 1.0, 0.005213, 1.0, 1.009, 1.0, 1.006, 1.0, 0.007545, 1.0, 0.007545, 1.0, 1.006, 1.0, 1.0, 1.0, 0.01356, 1.0, 0.01356, 1.0, 1.0, 1.0, 1.0, 1.0, 0.0135, 1.0, 0.0135, 1.0, 1.0, 1.0, 1.0, 1.0, 0.01344, 1.0, 0.01344, 1.0, 1.0, 1.0, 1.0, 1.0, 0.01339, 1.0, 0.01339, 1.0, 1.0, 1.0, 1.0, 1.0, 0.01334, 1.0, 1.0, 0.0, 1.0, 0.0, 1.0, 0.0009165, 1.0, 0.0, 1.0, 0.0, 1.0, 0.0009165, 1.0, 0.00363, 1.0, 0.0, 1.0, 0.0, 1.0, 0.00363, 1.0, 0.008038, 1.0, 0.0, 1.0, 0.0, 1.0, 0.008038, 1.0, 0.01397, 1.0, 0.0, 1.0, 0.0, 1.0, 0.01397, 1.0, 0.06359, 1.003, 0.03179, 1.003, 0.03179, 1.0, 0.06359, 1.0, 0.08832, 1.004, 0.04416, 1.004, 0.04416, 1.0, 0.08832, 1.0, 0.1152, 1.006, 0.05758, 1.006, 0.05758, 1.0, 0.1152, 1.0, 0.1431, 1.0, 0.1431, 1.0, 1.0, 1.0, 1.0, 1.0, 1.0, 1.0, 0.9991, 1.0, 0.9991, 1.0, 1.0, 1.0, 1.0, 1.0, 0.9965, 1.0, 0.9965, 1.0, 1.0, 1.0, 1.0, 1.0, 0.9922, 1.0, 0.9922, 1.0, 1.0, 1.0, 1.0, 1.0, 0.9864, 1.0, 0.9864, 1.0, 1.0, 1.0, 0.938, 1.0, 0.938, 1.0, 0.938, 1.0, 0.938, 1.0, 0.9139, 1.0, 0.9139, 1.0, 0.9139, 1.0, 0.9139, 1.0, 0.8877, 1.0, 0.8877, 1.0, 0.8877, 1.0, 0.8877, 1.0, 0.8605, 1.0, 0.8605, 0.01334, 0.0, 1.0, 0.0, 1.0, 0.0, 0.01339, 0.0, 0.01339, 0.0, 1.0, 0.0, 1.0, 0.0, 0.01344, 0.0, 0.01344, 0.0, 1.0, 0.0, 1.0, 0.0, 0.0135, 0.0, 0.0135, 0.0, 1.0, 0.0, 1.0, 0.0, 0.01356, 0.0, 0.01356, 0.0, 1.0, 0.0, 1.003, 0.03179, 0.007545, 0.0, 0.007545, 0.0, 1.003, 0.03179, 1.004, 0.04416, 0.005213, 0.0, 0.005213, 0.0, 1.004, 0.04416, 1.006, 0.05758, 0.002665, 0.0, 0.002665, 0.0, 1.006, 0.05758, 1.014, 0.0, 0.0, 0.0, 0.01334, 1.0, 0.01334, 1.0, 0.01074, 1.0, 0.01074, 1.0, 0.01074, 1.0, 0.01074, 1.0, 0.008236, 1.0, 0.008236, 1.0, 0.008236, 1.0, 0.008236, 1.0, 0.00593, 1.0, 0.00593, 1.0, 0.00593, 1.0, 0.00593, 1.0, 0.0, 1.0, 0.0, 1.0, 0.0, 1.0, 0.0, 1.0, 0.0, 0.9938, 0.0, 0.9938, 0.0, 0.9938, 0.0, 0.9938, 0.0, 0.9914, 0.0, 0.9914, 0.0, 0.9914, 0.0, 0.9914, 0.0, 0.9887, 0.0, 0.9887, 0.0, 0.9887, 0.0, 0.9887, 0.0, 0.986, 0.0, 0.986, 0.0, 1.0, 0.0, 1.0, 0.01334, 1.0, 1.0, 1.0, 1.0, 1.0, 0.6667, 1.0, 0.3333, 1.0])
me_plane_001.materials.append(None)
me_plane_001.update()

# ---- objects
ob_light = bpy.data.objects.new('Light', light_light)
ob_camera = bpy.data.objects.new('Camera', cam_camera)
ob_plane = bpy.data.objects.new('Plane', me_plane)
ob_cube = bpy.data.objects.new('Cube', me_cube_001)
ob_cube_001 = bpy.data.objects.new('Cube.001', me_cube_002)
ob_cube_002 = bpy.data.objects.new('Cube.002', me_cube_003)
ob_cube_003 = bpy.data.objects.new('Cube.003', me_cube_004)
ob_plane_001 = bpy.data.objects.new('Plane.001', me_plane_001)

# ---- transforms, parenting, visibility, modifiers, constraints
ob_light.location = (4.076, 1.005, 5.904)
ob_light.rotation_euler = (0.6503, 0.05522, 1.866)
ob_light.lock_rotations_4d = False
ob_light.empty_display_type = 'ARROWS'
ob_light.color = (0.0, 0.0, 0.0, 0.0)
ob_light.lineart.crease_threshold = 0.0
ob_camera.location = (7.359, -6.926, 4.958)
ob_camera.rotation_euler = (1.109, 0.0, 0.8149)
ob_camera.lock_rotations_4d = False
ob_camera.empty_display_type = 'ARROWS'
ob_camera.color = (0.0, 0.0, 0.0, 0.0)
ob_camera.display_type = 'WIRE'
ob_camera.lineart.crease_threshold = 0.0
ob_plane.location = (0.0, 0.0, 0.0)
ob_cube.location = (4.116, 26.76, 0.5)
ob_cube.scale = (0.6, 1.0, 0.05)
ob_cube_001.location = (-5.96, -19.74, 0.5)
ob_cube_001.scale = (0.35, 0.254, 0.05)
ob_cube_002.location = (-14.59, 0.0, 0.0)
ob_cube_002.scale = (0.25, 0.25, 1.0)
ob_cube_003.location = (25.93, 0.0, 0.6)
ob_cube_003.scale = (1.0, 1.05, 0.055)
ob_plane_001.location = (0.0, 0.0, -0.1)

# ---- collection membership
col_collection.objects.link(ob_light)
col_collection.objects.link(ob_camera)
col_collection.objects.link(ob_plane)
col_collection.objects.link(ob_cube)
col_collection.objects.link(ob_cube_001)
col_collection.objects.link(ob_cube_002)
col_collection.objects.link(ob_cube_003)
col_collection.objects.link(ob_plane_001)

# ---- scene / render settings (as saved in the file)
scene.camera = ob_camera
scene.frame_start = 1; scene.frame_end = 250; scene.frame_set(2)
scene.render.engine = 'BLENDER_EEVEE_NEXT'
scene.cycles.sampling_pattern = 'TABULATED_SOBOL'
scene.cycles.use_light_tree = False
scene.view_settings.view_transform = 'Filmic'
bpy.context.view_layer.update()

